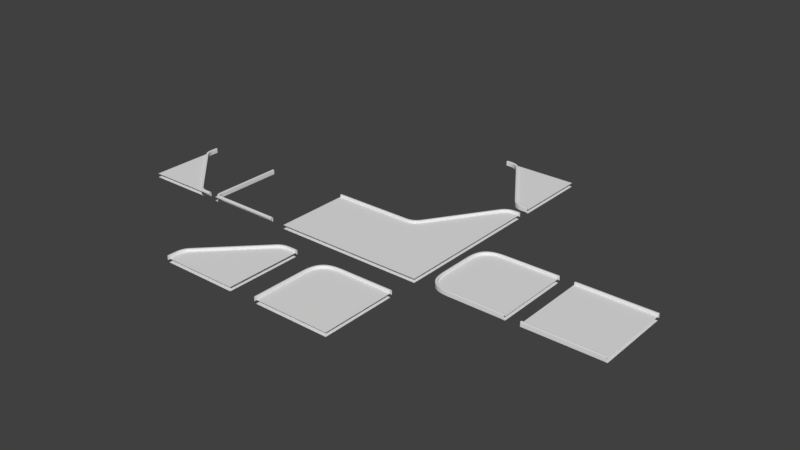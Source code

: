 # Source: Platforms.blend  (saved by Blender 2.78.0; exported with 4.5.12 LTS)
import bpy
from mathutils import Matrix  # noqa: F401  (used for matrix-valued properties, if any)

bpy.ops.wm.read_factory_settings(use_empty=True)
scene = bpy.context.scene
scene.name = 'Scene'

# ---- collections
col_collection_1 = bpy.data.collections.new('Collection 1'); scene.collection.children.link(col_collection_1)

# ---- materials (node trees are filled in below, after node groups)
mat_sides = bpy.data.materials.new('Sides')
mat_sides.alpha_threshold = 0.0
mat_sides.use_transparent_shadow = False
mat_sides.roughness = 0.5
mat_base = bpy.data.materials.new('Base')
mat_base.alpha_threshold = 0.0
mat_base.use_transparent_shadow = False
mat_base.roughness = 0.5

# ---- material node trees

# ---- world
world_world = bpy.data.worlds.new('World'); scene.world = world_world
world_world.color = (0.05088, 0.05088, 0.05088)
world_world.use_sun_shadow = False
world_world.sun_shadow_jitter_overblur = 0.0
world_world.cycles.sampling_method = 'MANUAL'

# ---- meshes
me_plane_069 = bpy.data.meshes.new('Plane.069')
me_plane_069.from_pydata([(-5.0, 9.537e-07, 5.0), (5.0, 9.537e-07, -5.0), (-5.25, -0.3, 5.0), (5.0, -0.3, -5.25), (-5.0, 0.25, 5.0), (-5.05, 0.3, 5.0), (-5.003, 0.2775, 5.0), (-5.022, 0.2971, 5.0), (5.0, 0.3, -5.05), (5.0, 0.25, -5.0), (5.0, 0.2971, -5.022), (5.0, 0.2775, -5.003), (-5.2, 0.3, 5.0), (-5.25, 0.25, 5.0), (-5.228, 0.2971, 5.0), (-5.247, 0.2775, 5.0), (5.0, 0.25, -5.25), (5.0, 0.3, -5.2), (5.0, 0.2775, -5.247), (5.0, 0.2971, -5.228), (4.187, 9.537e-07, -5.0), (2.28, 9.537e-07, -4.28), (3.986, 9.537e-07, -4.999), (3.779, 9.537e-07, -4.991), (3.56, 9.537e-07, -4.968), (3.329, 9.537e-07, -4.924), (3.096, 9.537e-07, -4.851), (2.88, 9.537e-07, -4.754), (2.693, 9.537e-07, -4.641), (2.537, 9.537e-07, -4.522), (2.403, 9.537e-07, -4.401), (2.119, -0.3, -4.528), (4.025, -0.3, -5.249), (2.242, -0.3, -4.649), (2.376, -0.3, -4.77), (2.532, -0.3, -4.89), (2.719, -0.3, -5.003), (2.935, -0.3, -5.1), (3.168, -0.3, -5.172), (3.398, -0.3, -5.217), (3.617, -0.3, -5.24), (3.824, -0.3, -5.248), (4.154, 0.3, -5.05), (2.247, 0.3, -4.33), (3.954, 0.3, -5.049), (3.746, 0.3, -5.041), (3.527, 0.3, -5.018), (3.297, 0.3, -4.974), (3.064, 0.3, -4.901), (2.847, 0.3, -4.804), (2.661, 0.3, -4.691), (2.505, 0.3, -4.572), (2.37, 0.3, -4.451), (4.172, 0.2971, -5.022), (2.265, 0.2971, -4.302), (3.972, 0.2971, -5.021), (3.764, 0.2971, -5.013), (3.545, 0.2971, -4.991), (3.314, 0.2971, -4.946), (3.082, 0.2971, -4.874), (2.865, 0.2971, -4.777), (2.679, 0.2971, -4.664), (2.523, 0.2971, -4.544), (2.388, 0.2971, -4.423), (4.185, 0.2775, -5.003), (2.278, 0.2775, -4.283), (3.984, 0.2775, -5.002), (3.777, 0.2775, -4.994), (3.558, 0.2775, -4.971), (3.327, 0.2775, -4.927), (3.094, 0.2775, -4.854), (2.878, 0.2775, -4.757), (2.692, 0.2775, -4.644), (2.535, 0.2775, -4.525), (2.401, 0.2775, -4.404), (2.28, 0.25, -4.28), (4.187, 0.25, -5.0), (2.403, 0.25, -4.401), (2.537, 0.25, -4.522), (2.693, 0.25, -4.641), (2.88, 0.25, -4.754), (3.096, 0.25, -4.851), (3.329, 0.25, -4.924), (3.56, 0.25, -4.968), (3.779, 0.25, -4.991), (3.986, 0.25, -4.999), (4.025, 0.25, -5.249), (2.119, 0.25, -4.528), (3.824, 0.25, -5.248), (3.617, 0.25, -5.24), (3.398, 0.25, -5.217), (3.167, 0.25, -5.172), (2.935, 0.25, -5.1), (2.719, 0.25, -5.003), (2.532, 0.25, -4.89), (2.376, 0.25, -4.77), (2.242, 0.25, -4.649), (4.027, 0.2775, -5.246), (2.12, 0.2775, -4.525), (3.826, 0.2775, -5.245), (3.619, 0.2775, -5.237), (3.4, 0.2775, -5.214), (3.169, 0.2775, -5.169), (2.937, 0.2775, -5.097), (2.72, 0.2775, -5.0), (2.534, 0.2775, -4.887), (2.378, 0.2775, -4.767), (2.243, 0.2775, -4.646), (4.04, 0.2971, -5.227), (2.133, 0.2971, -4.506), (3.839, 0.2971, -5.226), (3.631, 0.2971, -5.217), (3.413, 0.2971, -5.195), (3.182, 0.2971, -5.15), (2.949, 0.2971, -5.078), (2.733, 0.2971, -4.98), (2.547, 0.2971, -4.867), (2.391, 0.2971, -4.748), (2.256, 0.2971, -4.627), (2.151, 0.3, -4.478), (4.057, 0.3, -5.199), (2.274, 0.3, -4.599), (2.408, 0.3, -4.72), (2.565, 0.3, -4.84), (2.751, 0.3, -4.953), (2.967, 0.3, -5.05), (3.2, 0.3, -5.122), (3.431, 0.3, -5.167), (3.649, 0.3, -5.19), (3.857, 0.3, -5.198), (-4.28, 9.537e-07, 2.28), (-5.0, 9.537e-07, 4.187), (-4.401, 1.192e-06, 2.403), (-4.522, 1.192e-06, 2.537), (-4.641, 1.192e-06, 2.693), (-4.754, 1.192e-06, 2.88), (-4.852, 1.192e-06, 3.096), (-4.924, 1.192e-06, 3.329), (-4.968, 1.192e-06, 3.56), (-4.991, 1.192e-06, 3.779), (-4.999, 1.192e-06, 3.986), (-5.249, -0.3, 4.025), (-4.528, -0.3, 2.119), (-5.248, -0.3, 3.824), (-5.24, -0.3, 3.617), (-5.217, -0.3, 3.398), (-5.172, -0.3, 3.167), (-5.1, -0.3, 2.935), (-5.002, -0.3, 2.718), (-4.89, -0.3, 2.532), (-4.77, -0.3, 2.376), (-4.649, -0.3, 2.242), (-4.33, 0.3, 2.247), (-5.05, 0.3, 4.154), (-4.451, 0.3, 2.37), (-4.572, 0.3, 2.505), (-4.691, 0.3, 2.661), (-4.804, 0.3, 2.847), (-4.901, 0.3, 3.064), (-4.974, 0.3, 3.297), (-5.018, 0.3, 3.527), (-5.041, 0.3, 3.746), (-5.049, 0.3, 3.954), (-4.302, 0.2971, 2.265), (-5.022, 0.2971, 4.172), (-4.423, 0.2971, 2.388), (-4.544, 0.2971, 2.523), (-4.664, 0.2971, 2.679), (-4.777, 0.2971, 2.865), (-4.874, 0.2971, 3.082), (-4.946, 0.2971, 3.314), (-4.991, 0.2971, 3.545), (-5.013, 0.2971, 3.764), (-5.021, 0.2971, 3.972), (-4.283, 0.2775, 2.278), (-5.003, 0.2775, 4.185), (-4.404, 0.2775, 2.401), (-4.525, 0.2775, 2.535), (-4.644, 0.2775, 2.692), (-4.757, 0.2775, 2.878), (-4.854, 0.2775, 3.094), (-4.927, 0.2775, 3.327), (-4.971, 0.2775, 3.558), (-4.994, 0.2775, 3.777), (-5.002, 0.2775, 3.984), (-4.28, 0.25, 2.28), (-5.0, 0.25, 4.187), (-4.401, 0.25, 2.403), (-4.522, 0.25, 2.537), (-4.641, 0.25, 2.693), (-4.754, 0.25, 2.88), (-4.851, 0.25, 3.096), (-4.924, 0.25, 3.329), (-4.968, 0.25, 3.56), (-4.991, 0.25, 3.779), (-4.999, 0.25, 3.986), (-4.528, 0.25, 2.119), (-5.249, 0.25, 4.025), (-4.649, 0.25, 2.242), (-4.77, 0.25, 2.376), (-4.89, 0.25, 2.532), (-5.003, 0.25, 2.719), (-5.1, 0.25, 2.935), (-5.172, 0.25, 3.167), (-5.217, 0.25, 3.398), (-5.24, 0.25, 3.617), (-5.248, 0.25, 3.824), (-4.525, 0.2775, 2.12), (-5.246, 0.2775, 4.027), (-4.646, 0.2775, 2.243), (-4.767, 0.2775, 2.378), (-4.887, 0.2775, 2.534), (-5.0, 0.2775, 2.72), (-5.097, 0.2775, 2.937), (-5.169, 0.2775, 3.169), (-5.214, 0.2775, 3.4), (-5.237, 0.2775, 3.619), (-5.245, 0.2775, 3.826), (-4.506, 0.2971, 2.133), (-5.227, 0.2971, 4.04), (-4.627, 0.2971, 2.256), (-4.748, 0.2971, 2.391), (-4.867, 0.2971, 2.547), (-4.98, 0.2971, 2.733), (-5.078, 0.2971, 2.949), (-5.15, 0.2971, 3.182), (-5.195, 0.2971, 3.413), (-5.217, 0.2971, 3.631), (-5.226, 0.2971, 3.839), (-5.199, 0.3, 4.057), (-4.478, 0.3, 2.151), (-5.198, 0.3, 3.857), (-5.19, 0.3, 3.649), (-5.167, 0.3, 3.431), (-5.122, 0.3, 3.2), (-5.05, 0.3, 2.967), (-4.953, 0.3, 2.751), (-4.84, 0.3, 2.565), (-4.72, 0.3, 2.408), (-4.599, 0.3, 2.274), (5.0, 9.537e-07, 5.0), (-5.0, -0.5, 5.0), (5.0, -0.5, -5.0), (4.187, -0.5, -5.0), (2.28, -0.5, -4.28), (3.986, -0.5, -4.999), (3.779, -0.5, -4.991), (3.56, -0.5, -4.968), (3.329, -0.5, -4.924), (3.096, -0.5, -4.851), (2.88, -0.5, -4.754), (2.693, -0.5, -4.641), (2.537, -0.5, -4.522), (2.403, -0.5, -4.401), (-4.28, -0.5, 2.28), (-5.0, -0.5, 4.187), (-4.401, -0.5, 2.403), (-4.522, -0.5, 2.537), (-4.641, -0.5, 2.693), (-4.754, -0.5, 2.88), (-4.852, -0.5, 3.096), (-4.924, -0.5, 3.329), (-4.968, -0.5, 3.56), (-4.991, -0.5, 3.779), (-4.999, -0.5, 3.986), (5.0, -0.5, 5.0)], [], [(31, 142, 196, 87), (130, 21, 75, 185), (164, 7, 6, 175), (153, 229, 12, 5), (175, 6, 4, 186), (197, 13, 15, 208), (208, 15, 14, 219), (219, 14, 12, 229), (230, 119, 109, 218), (109, 98, 207, 218), (98, 87, 196, 207), (16, 86, 97, 18), (185, 75, 65, 174), (152, 43, 119, 230), (163, 54, 43, 152), (32, 86, 16, 3), (11, 64, 76, 9), (2, 13, 197, 141), (10, 53, 64, 11), (8, 42, 53, 10), (174, 65, 54, 163), (0, 131, 186, 4), (19, 108, 120, 17), (18, 97, 108, 19), (153, 5, 7, 164), (8, 17, 120, 42), (109, 119, 121, 118), (118, 121, 122, 117), (117, 122, 123, 116), (116, 123, 124, 115), (115, 124, 125, 114), (114, 125, 126, 113), (113, 126, 127, 112), (112, 127, 128, 111), (111, 128, 129, 110), (110, 129, 120, 108), (98, 109, 118, 107), (107, 118, 117, 106), (106, 117, 116, 105), (105, 116, 115, 104), (104, 115, 114, 103), (103, 114, 113, 102), (102, 113, 112, 101), (101, 112, 111, 100), (100, 111, 110, 99), (99, 110, 108, 97), (87, 98, 107, 96), (96, 107, 106, 95), (95, 106, 105, 94), (94, 105, 104, 93), (93, 104, 103, 92), (92, 103, 102, 91), (91, 102, 101, 90), (90, 101, 100, 89), (89, 100, 99, 88), (88, 99, 97, 86), (65, 75, 77, 74), (74, 77, 78, 73), (73, 78, 79, 72), (72, 79, 80, 71), (71, 80, 81, 70), (70, 81, 82, 69), (69, 82, 83, 68), (68, 83, 84, 67), (67, 84, 85, 66), (66, 85, 76, 64), (54, 65, 74, 63), (63, 74, 73, 62), (62, 73, 72, 61), (61, 72, 71, 60), (60, 71, 70, 59), (59, 70, 69, 58), (58, 69, 68, 57), (57, 68, 67, 56), (56, 67, 66, 55), (55, 66, 64, 53), (43, 54, 63, 52), (52, 63, 62, 51), (51, 62, 61, 50), (50, 61, 60, 49), (49, 60, 59, 48), (48, 59, 58, 47), (47, 58, 57, 46), (46, 57, 56, 45), (45, 56, 55, 44), (44, 55, 53, 42), (119, 43, 52, 121), (121, 52, 51, 122), (122, 51, 50, 123), (123, 50, 49, 124), (124, 49, 48, 125), (125, 48, 47, 126), (126, 47, 46, 127), (127, 46, 45, 128), (128, 45, 44, 129), (129, 44, 42, 120), (20, 76, 85, 22), (22, 85, 84, 23), (23, 84, 83, 24), (24, 83, 82, 25), (25, 82, 81, 26), (26, 81, 80, 27), (27, 80, 79, 28), (28, 79, 78, 29), (29, 78, 77, 30), (30, 77, 75, 21), (86, 32, 41, 88), (88, 41, 40, 89), (89, 40, 39, 90), (90, 39, 38, 91), (91, 38, 37, 92), (92, 37, 36, 93), (93, 36, 35, 94), (94, 35, 34, 95), (95, 34, 33, 96), (96, 33, 31, 87), (130, 185, 187, 132), (132, 187, 188, 133), (133, 188, 189, 134), (134, 189, 190, 135), (135, 190, 191, 136), (136, 191, 192, 137), (137, 192, 193, 138), (138, 193, 194, 139), (139, 194, 195, 140), (140, 195, 186, 131), (219, 229, 231, 228), (228, 231, 232, 227), (227, 232, 233, 226), (226, 233, 234, 225), (225, 234, 235, 224), (224, 235, 236, 223), (223, 236, 237, 222), (222, 237, 238, 221), (221, 238, 239, 220), (220, 239, 230, 218), (208, 219, 228, 217), (217, 228, 227, 216), (216, 227, 226, 215), (215, 226, 225, 214), (214, 225, 224, 213), (213, 224, 223, 212), (212, 223, 222, 211), (211, 222, 221, 210), (210, 221, 220, 209), (209, 220, 218, 207), (197, 208, 217, 206), (206, 217, 216, 205), (205, 216, 215, 204), (204, 215, 214, 203), (203, 214, 213, 202), (202, 213, 212, 201), (201, 212, 211, 200), (200, 211, 210, 199), (199, 210, 209, 198), (198, 209, 207, 196), (175, 186, 195, 184), (184, 195, 194, 183), (183, 194, 193, 182), (182, 193, 192, 181), (181, 192, 191, 180), (180, 191, 190, 179), (179, 190, 189, 178), (178, 189, 188, 177), (177, 188, 187, 176), (176, 187, 185, 174), (164, 175, 184, 173), (173, 184, 183, 172), (172, 183, 182, 171), (171, 182, 181, 170), (170, 181, 180, 169), (169, 180, 179, 168), (168, 179, 178, 167), (167, 178, 177, 166), (166, 177, 176, 165), (165, 176, 174, 163), (153, 164, 173, 162), (162, 173, 172, 161), (161, 172, 171, 160), (160, 171, 170, 159), (159, 170, 169, 158), (158, 169, 168, 157), (157, 168, 167, 156), (156, 167, 166, 155), (155, 166, 165, 154), (154, 165, 163, 152), (196, 142, 151, 198), (198, 151, 150, 199), (199, 150, 149, 200), (200, 149, 148, 201), (201, 148, 147, 202), (202, 147, 146, 203), (203, 146, 145, 204), (204, 145, 144, 205), (205, 144, 143, 206), (206, 143, 141, 197), (229, 153, 162, 231), (231, 162, 161, 232), (232, 161, 160, 233), (233, 160, 159, 234), (234, 159, 158, 235), (235, 158, 157, 236), (236, 157, 156, 237), (237, 156, 155, 238), (238, 155, 154, 239), (239, 154, 152, 230), (20, 1, 9, 76), (22, 23, 24, 25, 26, 27, 28, 29, 30, 21, 130, 132, 133, 134, 135, 136, 137, 138, 139, 140, 131, 0, 240, 1, 20), (245, 243, 242, 265, 241, 255, 264, 263, 262, 261, 260, 259, 258, 257, 256, 254, 244, 253, 252, 251, 250, 249, 248, 247, 246)])
me_plane_069.polygons.foreach_set('use_smooth', [True] * 209)
me_plane_069.polygons.foreach_set('material_index', [0, 0, 0, 0, 0, 0, 0, 0, 0, 0, 0, 0, 0, 0, 0, 0, 0, 0, 0, 0, 0, 0, 0, 0, 0, 0, 0, 0, 0, 0, 0, 0, 0, 0, 0, 0, 0, 0, 0, 0, 0, 0, 0, 0, 0, 0, 0, 0, 0, 0, 0, 0, 0, 0, 0, 0, 0, 0, 0, 0, 0, 0, 0, 0, 0, 0, 0, 0, 0, 0, 0, 0, 0, 0, 0, 0, 0, 0, 0, 0, 0, 0, 0, 0, 0, 0, 0, 0, 0, 0, 0, 0, 0, 0, 0, 0, 0, 0, 0, 0, 0, 0, 0, 0, 0, 0, 0, 0, 0, 0, 0, 0, 0, 0, 0, 0, 0, 0, 0, 0, 0, 0, 0, 0, 0, 0, 0, 0, 0, 0, 0, 0, 0, 0, 0, 0, 0, 0, 0, 0, 0, 0, 0, 0, 0, 0, 0, 0, 0, 0, 0, 0, 0, 0, 0, 0, 0, 0, 0, 0, 0, 0, 0, 0, 0, 0, 0, 0, 0, 0, 0, 0, 0, 0, 0, 0, 0, 0, 0, 0, 0, 0, 0, 0, 0, 0, 0, 0, 0, 0, 0, 0, 0, 0, 0, 0, 0, 0, 0, 0, 0, 0, 0, 0, 0, 0, 0, 1, 1])
me_plane_069.materials.append(mat_sides)
me_plane_069.materials.append(mat_base)
me_plane_069.use_remesh_preserve_volume = False
me_plane_069.use_remesh_preserve_attributes = False
me_plane_069.use_mirror_vertex_groups = False
me_plane_069.update()
me_plane_068 = bpy.data.meshes.new('Plane.068')
me_plane_068.from_pydata([(5.0, 7.451e-09, -5.0), (-5.0, 7.451e-09, -5.0), (5.0, 7.451e-09, 5.0), (5.0, -0.3, 5.25), (-5.0, -0.3, -4.75), (-5.0, 0.3, -4.8), (-5.0, 0.25, -4.75), (-5.0, 0.2971, -4.773), (-5.0, 0.2775, -4.753), (5.0, 0.25, 5.25), (5.0, 0.3, 5.2), (5.0, 0.2775, 5.247), (5.0, 0.2971, 5.227), (5.0, 0.3, 5.05), (5.0, 0.25, 5.0), (5.0, 0.2971, 5.022), (5.0, 0.2775, 5.003), (-5.0, 0.25, -5.0), (-5.0, 0.3, -4.95), (-5.0, 0.2775, -4.997), (-5.0, 0.2971, -4.978), (4.635, 7.451e-09, 5.0), (2.612, 2.459e-07, 3.918), (4.415, 7.451e-09, 4.998), (4.188, 7.451e-09, 4.986), (3.95, 7.451e-09, 4.952), (3.701, 7.451e-09, 4.885), (3.453, 7.451e-09, 4.777), (3.225, 7.451e-09, 4.63), (3.031, 7.451e-09, 4.461), (2.871, 7.451e-09, 4.282), (2.735, 7.451e-09, 4.1), (-2.612, -2.31e-07, -3.918), (-4.635, 7.451e-09, -5.0), (-2.735, 7.451e-09, -4.1), (-2.871, 7.451e-09, -4.282), (-3.031, 7.451e-09, -4.461), (-3.225, 7.451e-09, -4.63), (-3.453, 7.451e-09, -4.777), (-3.701, 7.451e-09, -4.885), (-3.95, 7.451e-09, -4.952), (-4.188, 7.451e-09, -4.986), (-4.415, 7.451e-09, -4.998), (2.449, -0.3, 4.168), (4.472, -0.3, 5.25), (2.573, -0.3, 4.35), (2.709, -0.3, 4.532), (2.869, -0.3, 4.711), (3.063, -0.3, 4.88), (3.291, -0.3, 5.027), (3.539, -0.3, 5.135), (3.788, -0.3, 5.202), (4.026, -0.3, 5.236), (4.253, -0.3, 5.248), (-4.797, -0.3, -4.75), (-2.774, -0.3, -3.668), (-4.577, -0.3, -4.748), (-4.35, -0.3, -4.736), (-4.112, -0.3, -4.702), (-3.864, -0.3, -4.635), (-3.615, -0.3, -4.527), (-3.387, -0.3, -4.38), (-3.193, -0.3, -4.211), (-3.033, -0.3, -4.032), (-2.898, -0.3, -3.85), (4.472, 0.25, 5.25), (2.449, 0.25, 4.168), (4.253, 0.25, 5.248), (4.026, 0.25, 5.236), (3.788, 0.25, 5.202), (3.539, 0.25, 5.135), (3.291, 0.25, 5.027), (3.063, 0.25, 4.88), (2.869, 0.25, 4.711), (2.709, 0.25, 4.532), (2.573, 0.25, 4.35), (-2.774, 0.25, -3.668), (-4.797, 0.25, -4.75), (-2.898, 0.25, -3.85), (-3.033, 0.25, -4.032), (-3.193, 0.25, -4.211), (-3.387, 0.25, -4.38), (-3.615, 0.25, -4.527), (-3.864, 0.25, -4.635), (-4.112, 0.25, -4.702), (-4.35, 0.25, -4.736), (-4.577, 0.25, -4.748), (-2.772, 0.2775, -3.671), (-4.795, 0.2775, -4.753), (-2.896, 0.2775, -3.853), (-3.032, 0.2775, -4.035), (-3.192, 0.2775, -4.214), (-3.385, 0.2775, -4.383), (-3.613, 0.2775, -4.53), (-3.862, 0.2775, -4.638), (-4.111, 0.2775, -4.705), (-4.348, 0.2775, -4.739), (-4.575, 0.2775, -4.751), (4.474, 0.2775, 5.247), (2.451, 0.2775, 4.165), (4.254, 0.2775, 5.245), (4.028, 0.2775, 5.233), (3.79, 0.2775, 5.199), (3.541, 0.2775, 5.132), (3.293, 0.2775, 5.024), (3.064, 0.2775, 4.877), (2.871, 0.2775, 4.708), (2.711, 0.2775, 4.529), (2.575, 0.2775, 4.347), (-2.76, 0.2971, -3.69), (-4.783, 0.2971, -4.773), (-2.883, 0.2971, -3.872), (-3.019, 0.2971, -4.054), (-3.179, 0.2971, -4.233), (-3.373, 0.2971, -4.403), (-3.601, 0.2971, -4.549), (-3.849, 0.2971, -4.658), (-4.098, 0.2971, -4.725), (-4.336, 0.2971, -4.759), (-4.563, 0.2971, -4.771), (4.487, 0.2971, 5.227), (2.464, 0.2971, 4.145), (4.267, 0.2971, 5.226), (4.04, 0.2971, 5.214), (3.802, 0.2971, 5.18), (3.554, 0.2971, 5.113), (3.305, 0.2971, 5.004), (3.077, 0.2971, 4.858), (2.883, 0.2971, 4.688), (2.723, 0.2971, 4.509), (2.587, 0.2971, 4.327), (-2.742, 0.3, -3.718), (-4.765, 0.3, -4.8), (-2.865, 0.3, -3.9), (-3.001, 0.3, -4.082), (-3.161, 0.3, -4.261), (-3.355, 0.3, -4.43), (-3.583, 0.3, -4.577), (-3.831, 0.3, -4.685), (-4.08, 0.3, -4.752), (-4.318, 0.3, -4.786), (-4.545, 0.3, -4.798), (4.505, 0.3, 5.2), (2.482, 0.3, 4.118), (4.285, 0.3, 5.198), (4.058, 0.3, 5.186), (3.82, 0.3, 5.152), (3.571, 0.3, 5.085), (3.323, 0.3, 4.977), (3.095, 0.3, 4.83), (2.901, 0.3, 4.661), (2.741, 0.3, 4.482), (2.605, 0.3, 4.3), (2.579, 0.3, 3.968), (4.602, 0.3, 5.05), (2.703, 0.3, 4.15), (2.839, 0.3, 4.332), (2.999, 0.3, 4.511), (3.192, 0.3, 4.68), (3.421, 0.3, 4.827), (3.669, 0.3, 4.935), (3.918, 0.3, 5.002), (4.156, 0.3, 5.036), (4.382, 0.3, 5.048), (-4.667, 0.3, -4.95), (-2.644, 0.3, -3.868), (-4.447, 0.3, -4.948), (-4.22, 0.3, -4.936), (-3.983, 0.3, -4.902), (-3.734, 0.3, -4.835), (-3.485, 0.3, -4.727), (-3.257, 0.3, -4.58), (-3.064, 0.3, -4.411), (-2.904, 0.3, -4.232), (-2.768, 0.3, -4.05), (-2.626, 0.2971, -3.895), (-4.649, 0.2971, -4.978), (-2.75, 0.2971, -4.077), (-2.886, 0.2971, -4.259), (-3.046, 0.2971, -4.438), (-3.239, 0.2971, -4.608), (-3.468, 0.2971, -4.754), (-3.716, 0.2971, -4.863), (-3.965, 0.2971, -4.93), (-4.203, 0.2971, -4.964), (-4.43, 0.2971, -4.976), (4.62, 0.2971, 5.022), (2.597, 0.2971, 3.94), (4.4, 0.2971, 5.021), (4.173, 0.2971, 5.009), (3.936, 0.2971, 4.975), (3.687, 0.2971, 4.908), (3.438, 0.2971, 4.799), (3.21, 0.2971, 4.653), (3.016, 0.2971, 4.483), (2.856, 0.2971, 4.304), (2.721, 0.2971, 4.122), (-2.614, 0.2775, -3.915), (-4.637, 0.2775, -4.997), (-2.737, 0.2775, -4.097), (-2.873, 0.2775, -4.279), (-3.033, 0.2775, -4.458), (-3.227, 0.2775, -4.627), (-3.455, 0.2775, -4.774), (-3.703, 0.2775, -4.882), (-3.952, 0.2775, -4.949), (-4.19, 0.2775, -4.983), (-4.417, 0.2775, -4.995), (4.633, 0.2775, 5.003), (2.61, 0.2775, 3.921), (4.413, 0.2775, 5.001), (4.186, 0.2775, 4.989), (3.948, 0.2775, 4.955), (3.699, 0.2775, 4.888), (3.451, 0.2775, 4.78), (3.223, 0.2775, 4.633), (3.029, 0.2775, 4.464), (2.869, 0.2775, 4.285), (2.733, 0.2775, 4.103), (-4.635, 0.25, -5.0), (-2.612, 0.25, -3.918), (-4.415, 0.25, -4.998), (-4.188, 0.25, -4.986), (-3.95, 0.25, -4.952), (-3.701, 0.25, -4.885), (-3.453, 0.25, -4.777), (-3.225, 0.25, -4.63), (-3.031, 0.25, -4.461), (-2.871, 0.25, -4.282), (-2.735, 0.25, -4.1), (2.612, 0.25, 3.918), (4.635, 0.25, 5.0), (2.735, 0.25, 4.1), (2.871, 0.25, 4.282), (3.031, 0.25, 4.461), (3.225, 0.25, 4.63), (3.453, 0.25, 4.777), (3.701, 0.25, 4.885), (3.95, 0.25, 4.952), (4.188, 0.25, 4.986), (4.415, 0.25, 4.998), (5.0, -0.5, -5.0), (5.0, -0.5, 5.0), (4.635, -0.5, 5.0), (2.612, -0.5, 3.918), (4.415, -0.5, 4.998), (4.188, -0.5, 4.986), (3.95, -0.5, 4.952), (3.701, -0.5, 4.885), (3.453, -0.5, 4.777), (3.225, -0.5, 4.63), (3.031, -0.5, 4.461), (2.871, -0.5, 4.282), (2.735, -0.5, 4.1), (-2.612, -0.5, -3.918), (-4.635, -0.5, -5.0), (-2.735, -0.5, -4.1), (-2.871, -0.5, -4.282), (-3.031, -0.5, -4.461), (-3.225, -0.5, -4.63), (-3.453, -0.5, -4.777), (-3.701, -0.5, -4.885), (-3.95, -0.5, -4.952), (-4.188, -0.5, -4.986), (-4.415, -0.5, -4.998)], [], [(1, 17, 219, 33), (32, 220, 230, 22), (55, 43, 66, 76), (88, 110, 7, 8), (121, 109, 87, 99), (143, 131, 109, 121), (176, 198, 19, 20), (209, 197, 175, 187), (230, 220, 197, 209), (13, 15, 186, 154), (131, 143, 153, 165), (198, 219, 17, 19), (187, 175, 165, 153), (18, 5, 132, 164), (110, 132, 5, 7), (99, 87, 76, 66), (9, 11, 98, 65), (65, 44, 3, 9), (21, 231, 14, 2), (6, 4, 54, 77), (77, 88, 8, 6), (11, 12, 120, 98), (12, 10, 142, 120), (154, 142, 10, 13), (164, 176, 20, 18), (15, 16, 208, 186), (16, 14, 231, 208), (0, 21, 2), (21, 0, 23), (23, 0, 24), (24, 0, 25), (25, 0, 26), (26, 0, 27), (27, 0, 28), (28, 0, 29), (29, 0, 30), (30, 0, 31), (31, 0, 22), (32, 0, 34), (34, 0, 35), (35, 0, 36), (36, 0, 37), (37, 0, 38), (38, 0, 39), (39, 0, 40), (40, 0, 41), (41, 0, 42), (42, 0, 33), (165, 174, 133, 131), (174, 173, 134, 133), (173, 172, 135, 134), (172, 171, 136, 135), (171, 170, 137, 136), (170, 169, 138, 137), (169, 168, 139, 138), (168, 167, 140, 139), (167, 166, 141, 140), (166, 164, 132, 141), (154, 163, 144, 142), (163, 162, 145, 144), (162, 161, 146, 145), (161, 160, 147, 146), (160, 159, 148, 147), (159, 158, 149, 148), (158, 157, 150, 149), (157, 156, 151, 150), (156, 155, 152, 151), (155, 153, 143, 152), (209, 218, 232, 230), (218, 217, 233, 232), (217, 216, 234, 233), (216, 215, 235, 234), (215, 214, 236, 235), (214, 213, 237, 236), (213, 212, 238, 237), (212, 211, 239, 238), (211, 210, 240, 239), (210, 208, 231, 240), (198, 207, 221, 219), (207, 206, 222, 221), (206, 205, 223, 222), (205, 204, 224, 223), (204, 203, 225, 224), (203, 202, 226, 225), (202, 201, 227, 226), (201, 200, 228, 227), (200, 199, 229, 228), (199, 197, 220, 229), (187, 196, 218, 209), (196, 195, 217, 218), (195, 194, 216, 217), (194, 193, 215, 216), (193, 192, 214, 215), (192, 191, 213, 214), (191, 190, 212, 213), (190, 189, 211, 212), (189, 188, 210, 211), (188, 186, 208, 210), (176, 185, 207, 198), (185, 184, 206, 207), (184, 183, 205, 206), (183, 182, 204, 205), (182, 181, 203, 204), (181, 180, 202, 203), (180, 179, 201, 202), (179, 178, 200, 201), (178, 177, 199, 200), (177, 175, 197, 199), (153, 155, 196, 187), (155, 156, 195, 196), (156, 157, 194, 195), (157, 158, 193, 194), (158, 159, 192, 193), (159, 160, 191, 192), (160, 161, 190, 191), (161, 162, 189, 190), (162, 163, 188, 189), (163, 154, 186, 188), (164, 166, 185, 176), (166, 167, 184, 185), (167, 168, 183, 184), (168, 169, 182, 183), (169, 170, 181, 182), (170, 171, 180, 181), (171, 172, 179, 180), (172, 173, 178, 179), (173, 174, 177, 178), (174, 165, 175, 177), (121, 130, 152, 143), (130, 129, 151, 152), (129, 128, 150, 151), (128, 127, 149, 150), (127, 126, 148, 149), (126, 125, 147, 148), (125, 124, 146, 147), (124, 123, 145, 146), (123, 122, 144, 145), (122, 120, 142, 144), (110, 119, 141, 132), (119, 118, 140, 141), (118, 117, 139, 140), (117, 116, 138, 139), (116, 115, 137, 138), (115, 114, 136, 137), (114, 113, 135, 136), (113, 112, 134, 135), (112, 111, 133, 134), (111, 109, 131, 133), (99, 108, 130, 121), (108, 107, 129, 130), (107, 106, 128, 129), (106, 105, 127, 128), (105, 104, 126, 127), (104, 103, 125, 126), (103, 102, 124, 125), (102, 101, 123, 124), (101, 100, 122, 123), (100, 98, 120, 122), (88, 97, 119, 110), (97, 96, 118, 119), (96, 95, 117, 118), (95, 94, 116, 117), (94, 93, 115, 116), (93, 92, 114, 115), (92, 91, 113, 114), (91, 90, 112, 113), (90, 89, 111, 112), (89, 87, 109, 111), (66, 75, 108, 99), (75, 74, 107, 108), (74, 73, 106, 107), (73, 72, 105, 106), (72, 71, 104, 105), (71, 70, 103, 104), (70, 69, 102, 103), (69, 68, 101, 102), (68, 67, 100, 101), (67, 65, 98, 100), (77, 86, 97, 88), (86, 85, 96, 97), (85, 84, 95, 96), (84, 83, 94, 95), (83, 82, 93, 94), (82, 81, 92, 93), (81, 80, 91, 92), (80, 79, 90, 91), (79, 78, 89, 90), (78, 76, 87, 89), (76, 78, 64, 55), (78, 79, 63, 64), (79, 80, 62, 63), (80, 81, 61, 62), (81, 82, 60, 61), (82, 83, 59, 60), (83, 84, 58, 59), (84, 85, 57, 58), (85, 86, 56, 57), (86, 77, 54, 56), (65, 67, 53, 44), (67, 68, 52, 53), (68, 69, 51, 52), (69, 70, 50, 51), (70, 71, 49, 50), (71, 72, 48, 49), (72, 73, 47, 48), (73, 74, 46, 47), (74, 75, 45, 46), (75, 66, 43, 45), (32, 34, 229, 220), (34, 35, 228, 229), (35, 36, 227, 228), (36, 37, 226, 227), (37, 38, 225, 226), (38, 39, 224, 225), (39, 40, 223, 224), (40, 41, 222, 223), (41, 42, 221, 222), (42, 33, 219, 221), (21, 23, 240, 231), (23, 24, 239, 240), (24, 25, 238, 239), (25, 26, 237, 238), (26, 27, 236, 237), (27, 28, 235, 236), (28, 29, 234, 235), (29, 30, 233, 234), (30, 31, 232, 233), (31, 22, 230, 232), (32, 22, 0), (241, 242, 243), (243, 245, 241), (245, 246, 241), (246, 247, 241), (247, 248, 241), (248, 249, 241), (249, 250, 241), (250, 251, 241), (251, 252, 241), (252, 253, 241), (253, 244, 241), (254, 256, 241), (256, 257, 241), (257, 258, 241), (258, 259, 241), (259, 260, 241), (260, 261, 241), (261, 262, 241), (262, 263, 241), (263, 264, 241), (264, 255, 241), (254, 241, 244)])
me_plane_068.polygons.foreach_set('use_smooth', [True] * 251)
me_plane_068.polygons.foreach_set('material_index', [0, 0, 0, 0, 0, 0, 0, 0, 0, 0, 0, 0, 0, 0, 0, 0, 0, 0, 0, 0, 0, 0, 0, 0, 0, 0, 0, 1, 1, 1, 1, 1, 1, 1, 1, 1, 1, 1, 1, 1, 1, 1, 1, 1, 1, 1, 1, 1, 0, 0, 0, 0, 0, 0, 0, 0, 0, 0, 0, 0, 0, 0, 0, 0, 0, 0, 0, 0, 0, 0, 0, 0, 0, 0, 0, 0, 0, 0, 0, 0, 0, 0, 0, 0, 0, 0, 0, 0, 0, 0, 0, 0, 0, 0, 0, 0, 0, 0, 0, 0, 0, 0, 0, 0, 0, 0, 0, 0, 0, 0, 0, 0, 0, 0, 0, 0, 0, 0, 0, 0, 0, 0, 0, 0, 0, 0, 0, 0, 0, 0, 0, 0, 0, 0, 0, 0, 0, 0, 0, 0, 0, 0, 0, 0, 0, 0, 0, 0, 0, 0, 0, 0, 0, 0, 0, 0, 0, 0, 0, 0, 0, 0, 0, 0, 0, 0, 0, 0, 0, 0, 0, 0, 0, 0, 0, 0, 0, 0, 0, 0, 0, 0, 0, 0, 0, 0, 0, 0, 0, 0, 0, 0, 0, 0, 0, 0, 0, 0, 0, 0, 0, 0, 0, 0, 0, 0, 0, 0, 0, 0, 0, 0, 0, 0, 0, 0, 0, 0, 0, 0, 0, 0, 0, 0, 0, 0, 0, 0, 1, 1, 1, 1, 1, 1, 1, 1, 1, 1, 1, 1, 1, 1, 1, 1, 1, 1, 1, 1, 1, 1, 1])
_k = set([(0, 32), (1, 33), (22, 32), (32, 220), (33, 219), (241, 254), (244, 254)])
me_plane_068.attributes.new('sharp_edge', 'BOOLEAN', 'EDGE').data.foreach_set('value', [ (min(e.vertices), max(e.vertices)) in _k for e in me_plane_068.edges])
me_plane_068.materials.append(mat_sides)
me_plane_068.materials.append(mat_base)
me_plane_068.use_remesh_preserve_volume = False
me_plane_068.use_remesh_preserve_attributes = False
me_plane_068.use_mirror_vertex_groups = False
me_plane_068.update()
me_plane_067 = bpy.data.meshes.new('Plane.067')
me_plane_067.from_pydata([(-5.0, 9.611e-07, -5.0), (-4.75, -0.3, -5.0), (-4.8, 0.3, -5.0), (-4.75, 0.25, -5.0), (-4.772, 0.2971, -5.0), (-4.753, 0.2775, -5.0), (-5.0, 0.25, -5.0), (-4.95, 0.3, -5.0), (-4.997, 0.2775, -5.0), (-4.977, 0.2971, -5.0), (5.0, 9.611e-07, 5.0), (5.0, -0.3, 4.75), (5.0, 0.25, 4.75), (5.0, 0.3, 4.8), (5.0, 0.2775, 4.753), (5.0, 0.2971, 4.773), (5.0, 0.3, 4.95), (5.0, 0.25, 5.0), (5.0, 0.2971, 4.977), (5.0, 0.2775, 4.997), (4.104, 9.611e-07, 5.0), (2.795, 9.611e-07, 4.459), (3.975, 9.611e-07, 4.999), (3.84, 9.611e-07, 4.993), (3.696, 9.611e-07, 4.976), (3.542, 9.611e-07, 4.943), (3.384, 9.611e-07, 4.888), (3.234, 9.611e-07, 4.815), (3.101, 9.611e-07, 4.731), (2.987, 9.611e-07, 4.641), (2.888, 9.611e-07, 4.55), (2.795, 0.25, 4.459), (4.104, 0.25, 5.0), (2.888, 0.25, 4.55), (2.987, 0.25, 4.641), (3.101, 0.25, 4.731), (3.234, 0.25, 4.815), (3.384, 0.25, 4.888), (3.542, 0.25, 4.943), (3.696, 0.25, 4.976), (3.84, 0.25, 4.993), (3.975, 0.25, 4.999), (4.267, 0.25, 4.75), (2.957, 0.25, 4.209), (4.137, 0.25, 4.749), (4.002, 0.25, 4.743), (3.858, 0.25, 4.726), (3.704, 0.25, 4.693), (3.546, 0.25, 4.638), (3.396, 0.25, 4.565), (3.263, 0.25, 4.481), (3.15, 0.25, 4.391), (3.05, 0.25, 4.3), (2.957, -0.3, 4.209), (4.267, -0.3, 4.75), (3.05, -0.3, 4.3), (3.15, -0.3, 4.391), (3.263, -0.3, 4.481), (3.396, -0.3, 4.565), (3.546, -0.3, 4.638), (3.704, -0.3, 4.693), (3.858, -0.3, 4.726), (4.002, -0.3, 4.743), (4.137, -0.3, 4.749), (4.265, 0.2775, 4.753), (2.956, 0.2775, 4.212), (4.135, 0.2775, 4.752), (4.0, 0.2775, 4.746), (3.856, 0.2775, 4.729), (3.702, 0.2775, 4.696), (3.544, 0.2775, 4.641), (3.394, 0.2775, 4.568), (3.261, 0.2775, 4.483), (3.148, 0.2775, 4.394), (3.048, 0.2775, 4.303), (4.137, 0.3, 4.95), (2.828, 0.3, 4.409), (4.007, 0.3, 4.949), (3.872, 0.3, 4.943), (3.728, 0.3, 4.926), (3.574, 0.3, 4.893), (3.416, 0.3, 4.838), (3.266, 0.3, 4.765), (3.134, 0.3, 4.681), (3.02, 0.3, 4.591), (2.92, 0.3, 4.5), (2.925, 0.3, 4.259), (4.234, 0.3, 4.8), (3.017, 0.3, 4.35), (3.117, 0.3, 4.441), (3.231, 0.3, 4.531), (3.364, 0.3, 4.615), (3.514, 0.3, 4.688), (3.672, 0.3, 4.743), (3.826, 0.3, 4.776), (3.97, 0.3, 4.793), (4.105, 0.3, 4.799), (4.252, 0.2971, 4.773), (2.943, 0.2971, 4.232), (4.122, 0.2971, 4.772), (3.987, 0.2971, 4.766), (3.844, 0.2971, 4.749), (3.69, 0.2971, 4.715), (3.532, 0.2971, 4.661), (3.381, 0.2971, 4.588), (3.249, 0.2971, 4.503), (3.135, 0.2971, 4.414), (3.035, 0.2971, 4.323), (2.81, 0.2971, 4.437), (4.119, 0.2971, 4.977), (2.902, 0.2971, 4.528), (3.002, 0.2971, 4.619), (3.116, 0.2971, 4.708), (3.248, 0.2971, 4.793), (3.398, 0.2971, 4.866), (3.557, 0.2971, 4.92), (3.71, 0.2971, 4.954), (3.854, 0.2971, 4.971), (3.989, 0.2971, 4.977), (4.106, 0.2775, 4.997), (2.797, 0.2775, 4.456), (3.977, 0.2775, 4.996), (3.842, 0.2775, 4.99), (3.698, 0.2775, 4.973), (3.544, 0.2775, 4.94), (3.386, 0.2775, 4.885), (3.236, 0.2775, 4.812), (3.103, 0.2775, 4.728), (2.989, 0.2775, 4.638), (2.889, 0.2775, 4.547), (-4.457, 7.227e-07, -2.77), (-5.0, 9.611e-07, -4.077), (-4.549, 7.227e-07, -2.862), (-4.64, 7.227e-07, -2.961), (-4.73, 7.227e-07, -3.075), (-4.815, 7.227e-07, -3.207), (-4.888, 7.227e-07, -3.357), (-4.943, 7.227e-07, -3.515), (-4.976, 7.227e-07, -3.669), (-4.993, 7.227e-07, -3.813), (-4.999, 7.227e-07, -3.948), (-4.457, 0.25, -2.77), (-5.0, 0.25, -4.077), (-4.549, 0.25, -2.862), (-4.64, 0.25, -2.961), (-4.73, 0.25, -3.075), (-4.815, 0.25, -3.207), (-4.888, 0.25, -3.357), (-4.942, 0.25, -3.515), (-4.976, 0.25, -3.669), (-4.993, 0.25, -3.813), (-4.999, 0.25, -3.948), (-4.207, 0.25, -2.932), (-4.75, 0.25, -4.24), (-4.299, 0.25, -3.024), (-4.39, 0.25, -3.124), (-4.48, 0.25, -3.237), (-4.565, 0.25, -3.37), (-4.638, 0.25, -3.52), (-4.692, 0.25, -3.677), (-4.726, 0.25, -3.831), (-4.743, 0.25, -3.975), (-4.749, 0.25, -4.11), (-4.75, -0.3, -4.24), (-4.207, -0.3, -2.932), (-4.749, -0.3, -4.11), (-4.743, -0.3, -3.975), (-4.726, -0.3, -3.831), (-4.692, -0.3, -3.677), (-4.638, -0.3, -3.519), (-4.565, -0.3, -3.369), (-4.48, -0.3, -3.237), (-4.39, -0.3, -3.124), (-4.299, -0.3, -3.024), (-4.21, 0.2775, -2.93), (-4.753, 0.2775, -4.238), (-4.302, 0.2775, -3.022), (-4.393, 0.2775, -3.122), (-4.483, 0.2775, -3.235), (-4.568, 0.2775, -3.368), (-4.641, 0.2775, -3.518), (-4.695, 0.2775, -3.676), (-4.729, 0.2775, -3.829), (-4.746, 0.2775, -3.973), (-4.752, 0.2775, -4.108), (-4.772, 0.2971, -4.225), (-4.23, 0.2971, -2.918), (-4.772, 0.2971, -4.095), (-4.766, 0.2971, -3.96), (-4.749, 0.2971, -3.817), (-4.715, 0.2971, -3.663), (-4.661, 0.2971, -3.505), (-4.587, 0.2971, -3.355), (-4.502, 0.2971, -3.223), (-4.412, 0.2971, -3.109), (-4.321, 0.2971, -3.01), (-4.8, 0.3, -4.207), (-4.257, 0.3, -2.9), (-4.799, 0.3, -4.077), (-4.793, 0.3, -3.942), (-4.776, 0.3, -3.799), (-4.742, 0.3, -3.645), (-4.688, 0.3, -3.487), (-4.615, 0.3, -3.337), (-4.53, 0.3, -3.205), (-4.44, 0.3, -3.091), (-4.349, 0.3, -2.992), (-4.407, 0.3, -2.802), (-4.95, 0.3, -4.11), (-4.499, 0.3, -2.894), (-4.59, 0.3, -2.994), (-4.68, 0.3, -3.107), (-4.765, 0.3, -3.24), (-4.838, 0.3, -3.39), (-4.892, 0.3, -3.548), (-4.926, 0.3, -3.701), (-4.943, 0.3, -3.845), (-4.949, 0.3, -3.98), (-4.435, 0.2971, -2.784), (-4.977, 0.2971, -4.092), (-4.526, 0.2971, -2.877), (-4.617, 0.2971, -2.976), (-4.707, 0.2971, -3.089), (-4.792, 0.2971, -3.222), (-4.866, 0.2971, -3.372), (-4.92, 0.2971, -3.53), (-4.954, 0.2971, -3.683), (-4.971, 0.2971, -3.827), (-4.977, 0.2971, -3.962), (-4.997, 0.2775, -4.079), (-4.455, 0.2775, -2.772), (-4.996, 0.2775, -3.949), (-4.99, 0.2775, -3.815), (-4.973, 0.2775, -3.671), (-4.94, 0.2775, -3.517), (-4.885, 0.2775, -3.359), (-4.812, 0.2775, -3.209), (-4.727, 0.2775, -3.077), (-4.637, 0.2775, -2.963), (-4.546, 0.2775, -2.864), (-5.0, 9.611e-07, 5.0), (4.104, -0.5, 5.0), (2.795, -0.5, 4.459), (3.975, -0.5, 4.999), (3.84, -0.5, 4.993), (3.696, -0.5, 4.976), (3.542, -0.5, 4.943), (3.384, -0.5, 4.888), (3.234, -0.5, 4.815), (3.101, -0.5, 4.731), (2.987, -0.5, 4.641), (2.888, -0.5, 4.55), (-4.457, -0.5, -2.77), (-5.0, -0.5, -4.077), (-4.549, -0.5, -2.862), (-4.64, -0.5, -2.961), (-4.73, -0.5, -3.075), (-4.815, -0.5, -3.207), (-4.888, -0.5, -3.357), (-4.943, -0.5, -3.515), (-4.976, -0.5, -3.669), (-4.993, -0.5, -3.813), (-4.999, -0.5, -3.948), (-5.0, -0.5, 5.0)], [], [(31, 141, 130, 21), (12, 42, 64, 14), (153, 3, 5, 175), (16, 75, 109, 18), (3, 153, 163, 1), (7, 208, 196, 2), (185, 4, 2, 196), (219, 9, 8, 229), (86, 98, 186, 197), (86, 197, 207, 76), (31, 120, 230, 141), (120, 108, 218, 230), (98, 65, 174, 186), (53, 164, 152, 43), (229, 8, 6, 142), (175, 5, 4, 185), (208, 7, 9, 219), (65, 43, 152, 174), (14, 64, 97, 15), (75, 16, 13, 87), (18, 109, 119, 19), (108, 76, 207, 218), (15, 97, 87, 13), (0, 131, 142, 6), (42, 12, 11, 54), (19, 119, 32, 17), (98, 86, 88, 107), (107, 88, 89, 106), (106, 89, 90, 105), (105, 90, 91, 104), (104, 91, 92, 103), (103, 92, 93, 102), (102, 93, 94, 101), (101, 94, 95, 100), (100, 95, 96, 99), (99, 96, 87, 97), (76, 108, 110, 85), (85, 110, 111, 84), (84, 111, 112, 83), (83, 112, 113, 82), (82, 113, 114, 81), (81, 114, 115, 80), (80, 115, 116, 79), (79, 116, 117, 78), (78, 117, 118, 77), (77, 118, 109, 75), (75, 87, 96, 77), (77, 96, 95, 78), (78, 95, 94, 79), (79, 94, 93, 80), (80, 93, 92, 81), (81, 92, 91, 82), (82, 91, 90, 83), (83, 90, 89, 84), (84, 89, 88, 85), (85, 88, 86, 76), (120, 31, 33, 129), (129, 33, 34, 128), (128, 34, 35, 127), (127, 35, 36, 126), (126, 36, 37, 125), (125, 37, 38, 124), (124, 38, 39, 123), (123, 39, 40, 122), (122, 40, 41, 121), (121, 41, 32, 119), (108, 120, 129, 110), (110, 129, 128, 111), (111, 128, 127, 112), (112, 127, 126, 113), (113, 126, 125, 114), (114, 125, 124, 115), (115, 124, 123, 116), (116, 123, 122, 117), (117, 122, 121, 118), (118, 121, 119, 109), (65, 98, 107, 74), (74, 107, 106, 73), (73, 106, 105, 72), (72, 105, 104, 71), (71, 104, 103, 70), (70, 103, 102, 69), (69, 102, 101, 68), (68, 101, 100, 67), (67, 100, 99, 66), (66, 99, 97, 64), (43, 65, 74, 52), (52, 74, 73, 51), (51, 73, 72, 50), (50, 72, 71, 49), (49, 71, 70, 48), (48, 70, 69, 47), (47, 69, 68, 46), (46, 68, 67, 45), (45, 67, 66, 44), (44, 66, 64, 42), (42, 54, 63, 44), (44, 63, 62, 45), (45, 62, 61, 46), (46, 61, 60, 47), (47, 60, 59, 48), (48, 59, 58, 49), (49, 58, 57, 50), (50, 57, 56, 51), (51, 56, 55, 52), (52, 55, 53, 43), (20, 32, 41, 22), (22, 41, 40, 23), (23, 40, 39, 24), (24, 39, 38, 25), (25, 38, 37, 26), (26, 37, 36, 27), (27, 36, 35, 28), (28, 35, 34, 29), (29, 34, 33, 30), (30, 33, 31, 21), (130, 141, 143, 132), (132, 143, 144, 133), (133, 144, 145, 134), (134, 145, 146, 135), (135, 146, 147, 136), (136, 147, 148, 137), (137, 148, 149, 138), (138, 149, 150, 139), (139, 150, 151, 140), (140, 151, 142, 131), (219, 229, 231, 228), (228, 231, 232, 227), (227, 232, 233, 226), (226, 233, 234, 225), (225, 234, 235, 224), (224, 235, 236, 223), (223, 236, 237, 222), (222, 237, 238, 221), (221, 238, 239, 220), (220, 239, 230, 218), (208, 219, 228, 217), (217, 228, 227, 216), (216, 227, 226, 215), (215, 226, 225, 214), (214, 225, 224, 213), (213, 224, 223, 212), (212, 223, 222, 211), (211, 222, 221, 210), (210, 221, 220, 209), (209, 220, 218, 207), (175, 185, 187, 184), (184, 187, 188, 183), (183, 188, 189, 182), (182, 189, 190, 181), (181, 190, 191, 180), (180, 191, 192, 179), (179, 192, 193, 178), (178, 193, 194, 177), (177, 194, 195, 176), (176, 195, 186, 174), (185, 196, 198, 187), (187, 198, 199, 188), (188, 199, 200, 189), (189, 200, 201, 190), (190, 201, 202, 191), (191, 202, 203, 192), (192, 203, 204, 193), (193, 204, 205, 194), (194, 205, 206, 195), (195, 206, 197, 186), (153, 175, 184, 162), (162, 184, 183, 161), (161, 183, 182, 160), (160, 182, 181, 159), (159, 181, 180, 158), (158, 180, 179, 157), (157, 179, 178, 156), (156, 178, 177, 155), (155, 177, 176, 154), (154, 176, 174, 152), (152, 164, 173, 154), (154, 173, 172, 155), (155, 172, 171, 156), (156, 171, 170, 157), (157, 170, 169, 158), (158, 169, 168, 159), (159, 168, 167, 160), (160, 167, 166, 161), (161, 166, 165, 162), (162, 165, 163, 153), (229, 142, 151, 231), (231, 151, 150, 232), (232, 150, 149, 233), (233, 149, 148, 234), (234, 148, 147, 235), (235, 147, 146, 236), (236, 146, 145, 237), (237, 145, 144, 238), (238, 144, 143, 239), (239, 143, 141, 230), (207, 197, 206, 209), (209, 206, 205, 210), (210, 205, 204, 211), (211, 204, 203, 212), (212, 203, 202, 213), (213, 202, 201, 214), (214, 201, 200, 215), (215, 200, 199, 216), (216, 199, 198, 217), (217, 198, 196, 208), (20, 10, 17, 32), (140, 131, 240), (139, 140, 240), (138, 139, 240), (137, 138, 240), (136, 137, 240), (135, 136, 240), (134, 135, 240), (133, 134, 240), (132, 133, 240), (130, 132, 240), (21, 130, 240), (20, 22, 240), (22, 23, 240), (23, 24, 240), (24, 25, 240), (25, 26, 240), (26, 27, 240), (27, 28, 240), (28, 29, 240), (29, 30, 240), (30, 21, 240), (262, 263, 253), (261, 263, 262), (260, 263, 261), (259, 263, 260), (258, 263, 259), (257, 263, 258), (256, 263, 257), (255, 263, 256), (254, 263, 255), (252, 263, 254), (242, 263, 252), (241, 263, 243), (243, 263, 244), (244, 263, 245), (245, 263, 246), (246, 263, 247), (247, 263, 248), (248, 263, 249), (249, 263, 250), (250, 263, 251), (251, 263, 242)])
me_plane_067.polygons.foreach_set('use_smooth', [True] * 249)
me_plane_067.polygons.foreach_set('material_index', [0, 0, 0, 0, 0, 0, 0, 0, 0, 0, 0, 0, 0, 0, 0, 0, 0, 0, 0, 0, 0, 0, 0, 0, 0, 0, 0, 0, 0, 0, 0, 0, 0, 0, 0, 0, 0, 0, 0, 0, 0, 0, 0, 0, 0, 0, 0, 0, 0, 0, 0, 0, 0, 0, 0, 0, 0, 0, 0, 0, 0, 0, 0, 0, 0, 0, 0, 0, 0, 0, 0, 0, 0, 0, 0, 0, 0, 0, 0, 0, 0, 0, 0, 0, 0, 0, 0, 0, 0, 0, 0, 0, 0, 0, 0, 0, 0, 0, 0, 0, 0, 0, 0, 0, 0, 0, 0, 0, 0, 0, 0, 0, 0, 0, 0, 0, 0, 0, 0, 0, 0, 0, 0, 0, 0, 0, 0, 0, 0, 0, 0, 0, 0, 0, 0, 0, 0, 0, 0, 0, 0, 0, 0, 0, 0, 0, 0, 0, 0, 0, 0, 0, 0, 0, 0, 0, 0, 0, 0, 0, 0, 0, 0, 0, 0, 0, 0, 0, 0, 0, 0, 0, 0, 0, 0, 0, 0, 0, 0, 0, 0, 0, 0, 0, 0, 0, 0, 0, 0, 0, 0, 0, 0, 0, 0, 0, 0, 0, 0, 0, 0, 0, 0, 0, 0, 0, 0, 1, 1, 1, 1, 1, 1, 1, 1, 1, 1, 1, 1, 1, 1, 1, 1, 1, 1, 1, 1, 1, 1, 1, 1, 1, 1, 1, 1, 1, 1, 1, 1, 1, 1, 1, 1, 1, 1, 1, 1, 1, 1])
me_plane_067.materials.append(mat_sides)
me_plane_067.materials.append(mat_base)
me_plane_067.use_remesh_preserve_volume = False
me_plane_067.use_remesh_preserve_attributes = False
me_plane_067.use_mirror_vertex_groups = False
me_plane_067.update()
me_plane_066 = bpy.data.meshes.new('Plane.066')
me_plane_066.from_pydata([(-5.0, 9.537e-07, -5.0), (-4.75, -0.3, -5.0), (-4.8, 0.3, -5.0), (-4.75, 0.25, -5.0), (-4.772, 0.2971, -5.0), (-4.753, 0.2775, -5.0), (-5.0, 0.25, -5.0), (-4.95, 0.3, -5.0), (-4.997, 0.2775, -5.0), (-4.977, 0.2971, -5.0), (5.0, 9.537e-07, 5.0), (5.0, -0.3, 4.75), (5.0, 0.25, 4.75), (5.0, 0.3, 4.8), (5.0, 0.2775, 4.753), (5.0, 0.2971, 4.773), (5.0, 0.3, 4.95), (5.0, 0.25, 5.0), (5.0, 0.2971, 4.977), (5.0, 0.2775, 4.997), (-4.063, 9.537e-07, 5.0), (-5.0, 9.537e-07, 4.063), (-4.221, 9.537e-07, 4.999), (-4.378, 9.537e-07, 4.988), (-4.533, 9.537e-07, 4.959), (-4.68, 9.537e-07, 4.901), (-4.807, 9.537e-07, 4.807), (-4.901, 9.537e-07, 4.68), (-4.959, 9.537e-07, 4.533), (-4.988, 9.537e-07, 4.378), (-4.999, 9.537e-07, 4.221), (-4.75, -0.3, 3.813), (-3.813, -0.3, 4.75), (-4.749, -0.3, 3.971), (-4.738, -0.3, 4.128), (-4.709, -0.3, 4.283), (-4.651, -0.3, 4.43), (-4.557, -0.3, 4.557), (-4.43, -0.3, 4.651), (-4.283, -0.3, 4.709), (-4.128, -0.3, 4.738), (-3.971, -0.3, 4.749), (-4.75, 0.25, 3.813), (-3.813, 0.25, 4.75), (-4.749, 0.25, 3.971), (-4.738, 0.25, 4.128), (-4.709, 0.25, 4.283), (-4.651, 0.25, 4.43), (-4.557, 0.25, 4.557), (-4.43, 0.25, 4.651), (-4.283, 0.25, 4.709), (-4.128, 0.25, 4.738), (-3.971, 0.25, 4.749), (-4.8, 0.3, 3.863), (-3.863, 0.3, 4.8), (-4.799, 0.3, 4.021), (-4.788, 0.3, 4.178), (-4.759, 0.3, 4.333), (-4.701, 0.3, 4.48), (-4.607, 0.3, 4.607), (-4.48, 0.3, 4.701), (-4.333, 0.3, 4.759), (-4.178, 0.3, 4.788), (-4.021, 0.3, 4.799), (-3.836, 0.2971, 4.773), (-4.772, 0.2971, 3.836), (-3.993, 0.2971, 4.771), (-4.151, 0.2971, 4.76), (-4.306, 0.2971, 4.731), (-4.453, 0.2971, 4.673), (-4.579, 0.2971, 4.579), (-4.673, 0.2971, 4.453), (-4.731, 0.2971, 4.306), (-4.76, 0.2971, 4.151), (-4.771, 0.2971, 3.993), (-4.013, 0.3, 4.95), (-4.95, 0.3, 4.013), (-4.171, 0.3, 4.949), (-4.328, 0.3, 4.938), (-4.483, 0.3, 4.909), (-4.63, 0.3, 4.851), (-4.757, 0.3, 4.757), (-4.851, 0.3, 4.63), (-4.909, 0.3, 4.483), (-4.938, 0.3, 4.328), (-4.949, 0.3, 4.171), (-5.0, 0.25, 4.063), (-4.063, 0.25, 5.0), (-4.999, 0.25, 4.221), (-4.988, 0.25, 4.378), (-4.959, 0.25, 4.533), (-4.901, 0.25, 4.68), (-4.807, 0.25, 4.807), (-4.68, 0.25, 4.901), (-4.533, 0.25, 4.959), (-4.378, 0.25, 4.988), (-4.221, 0.25, 4.999), (-4.977, 0.2971, 4.041), (-4.041, 0.2971, 4.977), (-4.976, 0.2971, 4.198), (-4.965, 0.2971, 4.356), (-4.936, 0.2971, 4.511), (-4.878, 0.2971, 4.658), (-4.784, 0.2971, 4.784), (-4.658, 0.2971, 4.878), (-4.511, 0.2971, 4.936), (-4.356, 0.2971, 4.965), (-4.198, 0.2971, 4.976), (-4.997, 0.2775, 4.06), (-4.06, 0.2775, 4.997), (-4.996, 0.2775, 4.218), (-4.985, 0.2775, 4.375), (-4.956, 0.2775, 4.53), (-4.898, 0.2775, 4.677), (-4.804, 0.2775, 4.804), (-4.677, 0.2775, 4.898), (-4.53, 0.2775, 4.956), (-4.375, 0.2775, 4.985), (-4.218, 0.2775, 4.996), (-3.816, 0.2775, 4.753), (-4.753, 0.2775, 3.816), (-3.974, 0.2775, 4.751), (-4.131, 0.2775, 4.741), (-4.286, 0.2775, 4.712), (-4.433, 0.2775, 4.654), (-4.56, 0.2775, 4.56), (-4.654, 0.2775, 4.433), (-4.712, 0.2775, 4.286), (-4.741, 0.2775, 4.131), (-4.751, 0.2775, 3.974), (-5.0, 9.537e-07, 5.0), (-4.063, -0.5, 5.0), (-5.0, -0.5, 4.063), (-4.221, -0.5, 4.999), (-4.378, -0.5, 4.988), (-4.533, -0.5, 4.959), (-4.68, -0.5, 4.901), (-4.807, -0.5, 4.807), (-4.901, -0.5, 4.68), (-4.959, -0.5, 4.533), (-4.988, -0.5, 4.378), (-4.999, -0.5, 4.221), (-5.0, -0.5, 5.0)], [], [(20, 10, 17, 87), (43, 12, 11, 32), (12, 43, 119, 14), (14, 119, 64, 15), (7, 76, 53, 2), (108, 8, 6, 86), (18, 98, 109, 19), (19, 109, 87, 17), (75, 16, 13, 54), (3, 42, 31, 1), (42, 3, 5, 120), (65, 4, 2, 53), (16, 75, 98, 18), (120, 5, 4, 65), (76, 7, 9, 97), (97, 9, 8, 108), (15, 64, 54, 13), (54, 64, 66, 63), (63, 66, 67, 62), (62, 67, 68, 61), (61, 68, 69, 60), (60, 69, 70, 59), (59, 70, 71, 58), (58, 71, 72, 57), (57, 72, 73, 56), (56, 73, 74, 55), (55, 74, 65, 53), (98, 75, 77, 107), (107, 77, 78, 106), (106, 78, 79, 105), (105, 79, 80, 104), (104, 80, 81, 103), (103, 81, 82, 102), (102, 82, 83, 101), (101, 83, 84, 100), (100, 84, 85, 99), (99, 85, 76, 97), (109, 98, 107, 118), (118, 107, 106, 117), (117, 106, 105, 116), (116, 105, 104, 115), (115, 104, 103, 114), (114, 103, 102, 113), (113, 102, 101, 112), (112, 101, 100, 111), (111, 100, 99, 110), (110, 99, 97, 108), (87, 109, 118, 96), (96, 118, 117, 95), (95, 117, 116, 94), (94, 116, 115, 93), (93, 115, 114, 92), (92, 114, 113, 91), (91, 113, 112, 90), (90, 112, 111, 89), (89, 111, 110, 88), (88, 110, 108, 86), (75, 54, 63, 77), (77, 63, 62, 78), (78, 62, 61, 79), (79, 61, 60, 80), (80, 60, 59, 81), (81, 59, 58, 82), (82, 58, 57, 83), (83, 57, 56, 84), (84, 56, 55, 85), (85, 55, 53, 76), (43, 32, 41, 52), (52, 41, 40, 51), (51, 40, 39, 50), (50, 39, 38, 49), (49, 38, 37, 48), (48, 37, 36, 47), (47, 36, 35, 46), (46, 35, 34, 45), (45, 34, 33, 44), (44, 33, 31, 42), (20, 87, 96, 22), (22, 96, 95, 23), (23, 95, 94, 24), (24, 94, 93, 25), (25, 93, 92, 26), (26, 92, 91, 27), (27, 91, 90, 28), (28, 90, 89, 29), (29, 89, 88, 30), (30, 88, 86, 21), (64, 119, 121, 66), (66, 121, 122, 67), (67, 122, 123, 68), (68, 123, 124, 69), (69, 124, 125, 70), (70, 125, 126, 71), (71, 126, 127, 72), (72, 127, 128, 73), (73, 128, 129, 74), (74, 129, 120, 65), (42, 120, 129, 44), (44, 129, 128, 45), (45, 128, 127, 46), (46, 127, 126, 47), (47, 126, 125, 48), (48, 125, 124, 49), (49, 124, 123, 50), (50, 123, 122, 51), (51, 122, 121, 52), (52, 121, 119, 43), (0, 21, 86, 6), (20, 22, 130), (29, 30, 130), (24, 25, 130), (26, 27, 130), (28, 29, 130), (23, 24, 130), (30, 21, 130), (25, 26, 130), (27, 28, 130), (22, 23, 130), (131, 142, 133), (140, 142, 141), (135, 142, 136), (137, 142, 138), (139, 142, 140), (134, 142, 135), (141, 142, 132), (136, 142, 137), (138, 142, 139), (133, 142, 134)])
me_plane_066.polygons.foreach_set('use_smooth', [True] * 128)
me_plane_066.polygons.foreach_set('material_index', [0, 0, 0, 0, 0, 0, 0, 0, 0, 0, 0, 0, 0, 0, 0, 0, 0, 0, 0, 0, 0, 0, 0, 0, 0, 0, 0, 0, 0, 0, 0, 0, 0, 0, 0, 0, 0, 0, 0, 0, 0, 0, 0, 0, 0, 0, 0, 0, 0, 0, 0, 0, 0, 0, 0, 0, 0, 0, 0, 0, 0, 0, 0, 0, 0, 0, 0, 0, 0, 0, 0, 0, 0, 0, 0, 0, 0, 0, 0, 0, 0, 0, 0, 0, 0, 0, 0, 0, 0, 0, 0, 0, 0, 0, 0, 0, 0, 0, 0, 0, 0, 0, 0, 0, 0, 0, 0, 0, 1, 1, 1, 1, 1, 1, 1, 1, 1, 1, 1, 1, 1, 1, 1, 1, 1, 1, 1, 1])
me_plane_066.materials.append(mat_sides)
me_plane_066.materials.append(mat_base)
me_plane_066.use_remesh_preserve_volume = False
me_plane_066.use_remesh_preserve_attributes = False
me_plane_066.use_mirror_vertex_groups = False
me_plane_066.update()
me_plane_065 = bpy.data.meshes.new('Plane.065')
me_plane_065.from_pydata([(-5.0, 0.0, 5.0), (5.0, 0.0, 5.0), (-5.0, 0.0, -5.0), (5.0, 0.0, -5.0), (-5.0, -0.5, 5.0), (5.0, -0.5, 5.0), (-5.0, -0.5, -5.0), (5.0, -0.5, -5.0)], [], [(0, 1, 3, 2), (4, 6, 7, 5)])
me_plane_065.polygons.foreach_set('material_index', [1, 1])
me_plane_065.materials.append(mat_sides)
me_plane_065.materials.append(mat_base)
me_plane_065.use_remesh_preserve_volume = False
me_plane_065.use_remesh_preserve_attributes = False
me_plane_065.use_mirror_vertex_groups = False
me_plane_065.update()
me_plane_064 = bpy.data.meshes.new('Plane.064')
me_plane_064.from_pydata([(-5.0, 9.611e-07, 5.0), (5.0, 9.611e-07, 5.0), (-5.0, 9.611e-07, -5.0), (5.0, 9.611e-07, -5.0), (5.0, -0.3, -5.25), (-5.0, -0.3, -5.25), (-5.0, 0.3, -5.2), (-5.0, 0.25, -5.25), (-5.0, 0.2971, -5.227), (-5.0, 0.2775, -5.247), (5.0, 0.25, -5.25), (5.0, 0.3, -5.2), (5.0, 0.2775, -5.247), (5.0, 0.2971, -5.227), (5.0, 0.3, -5.05), (5.0, 0.25, -5.0), (5.0, 0.2971, -5.023), (5.0, 0.2775, -5.003), (-5.0, 0.25, -5.0), (-5.0, 0.3, -5.05), (-5.0, 0.2775, -5.003), (-5.0, 0.2971, -5.023), (-5.0, -0.5, 5.0), (5.0, -0.5, 5.0), (-5.0, -0.5, -5.0), (5.0, -0.5, -5.0)], [], [(0, 1, 3, 2), (2, 3, 15, 18), (7, 10, 4, 5), (10, 7, 9, 12), (12, 9, 8, 13), (13, 8, 6, 11), (14, 19, 21, 16), (16, 21, 20, 17), (17, 20, 18, 15), (19, 14, 11, 6), (22, 24, 25, 23)])
me_plane_064.polygons.foreach_set('use_smooth', [True] * 11)
me_plane_064.polygons.foreach_set('material_index', [1, 0, 0, 0, 0, 0, 0, 0, 0, 0, 1])
me_plane_064.materials.append(mat_sides)
me_plane_064.materials.append(mat_base)
me_plane_064.use_remesh_preserve_volume = False
me_plane_064.use_remesh_preserve_attributes = False
me_plane_064.use_mirror_vertex_groups = False
me_plane_064.update()
me_plane_063 = bpy.data.meshes.new('Plane.063')
me_plane_063.from_pydata([(-5.0, 1.431e-06, 5.0), (5.0, 9.537e-07, 5.0), (5.0, 4.768e-07, -5.0), (-5.25, -0.3, 5.0), (5.0, -0.3, -5.25), (-1.586, 9.537e-07, -5.0), (-5.0, 1.073e-06, -1.586), (-1.874, 9.537e-07, -4.999), (-2.16, 9.537e-07, -4.995), (-2.447, 9.537e-07, -4.982), (-2.733, 9.537e-07, -4.956), (-3.019, 9.537e-07, -4.914), (-3.3, 9.537e-07, -4.849), (-3.574, 9.537e-07, -4.759), (-3.836, 9.537e-07, -4.637), (-4.079, 9.537e-07, -4.483), (-4.296, 9.537e-07, -4.295), (-4.484, 9.537e-07, -4.077), (-4.638, 9.537e-07, -3.835), (-4.759, 9.537e-07, -3.574), (-4.85, 9.537e-07, -3.299), (-4.914, 9.537e-07, -3.019), (-4.956, 9.537e-07, -2.734), (-4.982, 9.537e-07, -2.448), (-4.995, 9.537e-07, -2.16), (-4.999, 1.073e-06, -1.872), (-5.217, -0.3, -1.803), (-1.803, -0.3, -5.217), (-5.215, -0.3, -2.09), (-5.209, -0.3, -2.375), (-5.195, -0.3, -2.66), (-5.168, -0.3, -2.945), (-5.125, -0.3, -3.23), (-5.059, -0.3, -3.51), (-4.968, -0.3, -3.783), (-4.845, -0.3, -4.045), (-4.691, -0.3, -4.287), (-4.503, -0.3, -4.504), (-4.285, -0.3, -4.692), (-4.043, -0.3, -4.846), (-3.783, -0.3, -4.968), (-3.509, -0.3, -5.06), (-3.23, -0.3, -5.125), (-2.946, -0.3, -5.168), (-2.661, -0.3, -5.195), (-2.375, -0.3, -5.209), (-2.088, -0.3, -5.215), (-5.0, 0.25, 5.0), (-5.05, 0.3, 5.0), (-5.003, 0.2775, 5.0), (-5.022, 0.2971, 5.0), (5.0, 0.3, -5.05), (5.0, 0.25, -5.0), (5.0, 0.2971, -5.022), (5.0, 0.2775, -5.003), (-5.2, 0.3, 5.0), (-5.25, 0.25, 5.0), (-5.228, 0.2971, 5.0), (-5.247, 0.2775, 5.0), (5.0, 0.25, -5.25), (5.0, 0.3, -5.2), (5.0, 0.2775, -5.247), (5.0, 0.2971, -5.228), (-5.05, 0.3, -1.636), (-5.0, 0.25, -1.586), (-5.022, 0.2971, -1.608), (-5.003, 0.2775, -1.589), (-1.586, 0.25, -5.0), (-1.636, 0.3, -5.05), (-1.589, 0.2775, -5.003), (-1.608, 0.2971, -5.022), (-4.999, 0.25, -1.873), (-5.049, 0.3, -1.923), (-5.002, 0.2775, -1.876), (-5.022, 0.2971, -1.896), (-4.995, 0.25, -2.16), (-5.045, 0.3, -2.21), (-4.998, 0.2775, -2.163), (-5.017, 0.2971, -2.183), (-4.982, 0.25, -2.448), (-5.032, 0.3, -2.497), (-4.985, 0.2775, -2.45), (-5.004, 0.2971, -2.47), (-4.956, 0.25, -2.734), (-5.006, 0.3, -2.784), (-4.959, 0.2775, -2.737), (-4.979, 0.2971, -2.756), (-4.914, 0.25, -3.019), (-4.964, 0.3, -3.068), (-4.917, 0.2775, -3.021), (-4.936, 0.2971, -3.041), (-4.85, 0.25, -3.299), (-4.899, 0.3, -3.349), (-4.852, 0.2775, -3.302), (-4.872, 0.2971, -3.322), (-4.759, 0.25, -3.574), (-4.809, 0.3, -3.624), (-4.762, 0.2775, -3.577), (-4.781, 0.2971, -3.596), (-4.637, 0.25, -3.835), (-4.687, 0.3, -3.885), (-4.64, 0.2775, -3.838), (-4.66, 0.2971, -3.858), (-4.483, 0.25, -4.078), (-4.533, 0.3, -4.128), (-4.486, 0.2775, -4.081), (-4.506, 0.2971, -4.1), (-4.296, 0.25, -4.296), (-4.346, 0.3, -4.346), (-4.299, 0.2775, -4.299), (-4.318, 0.2971, -4.318), (-4.078, 0.25, -4.483), (-4.128, 0.3, -4.533), (-4.081, 0.2775, -4.486), (-4.1, 0.2971, -4.506), (-3.835, 0.25, -4.637), (-3.885, 0.3, -4.687), (-3.838, 0.2775, -4.64), (-3.858, 0.2971, -4.66), (-3.574, 0.25, -4.759), (-3.624, 0.3, -4.809), (-3.577, 0.2775, -4.762), (-3.596, 0.2971, -4.781), (-3.3, 0.25, -4.849), (-3.349, 0.3, -4.899), (-3.303, 0.2775, -4.852), (-3.322, 0.2971, -4.872), (-3.019, 0.25, -4.914), (-3.068, 0.3, -4.964), (-3.021, 0.2775, -4.917), (-3.041, 0.2971, -4.936), (-2.734, 0.25, -4.956), (-2.784, 0.3, -5.006), (-2.737, 0.2775, -4.959), (-2.756, 0.2971, -4.979), (-2.447, 0.25, -4.982), (-2.497, 0.3, -5.032), (-2.45, 0.2775, -4.985), (-2.47, 0.2971, -5.004), (-2.16, 0.25, -4.995), (-2.21, 0.3, -5.045), (-2.163, 0.2775, -4.998), (-2.183, 0.2971, -5.017), (-1.873, 0.25, -4.999), (-1.923, 0.3, -5.049), (-1.876, 0.2775, -5.002), (-1.896, 0.2971, -5.022), (-5.217, 0.25, -1.803), (-5.168, 0.3, -1.754), (-5.215, 0.2775, -1.8), (-5.195, 0.2971, -1.781), (-1.754, 0.3, -5.168), (-1.803, 0.25, -5.217), (-1.781, 0.2971, -5.195), (-1.8, 0.2775, -5.215), (-5.166, 0.3, -2.039), (-5.215, 0.25, -2.089), (-5.193, 0.2971, -2.067), (-5.212, 0.2775, -2.086), (-5.16, 0.3, -2.325), (-5.209, 0.25, -2.375), (-5.187, 0.2971, -2.353), (-5.206, 0.2775, -2.372), (-5.145, 0.3, -2.611), (-5.195, 0.25, -2.661), (-5.173, 0.2971, -2.639), (-5.192, 0.2775, -2.658), (-5.119, 0.3, -2.896), (-5.168, 0.25, -2.946), (-5.146, 0.2971, -2.923), (-5.165, 0.2775, -2.943), (-5.075, 0.3, -3.18), (-5.125, 0.25, -3.23), (-5.102, 0.2971, -3.207), (-5.122, 0.2775, -3.227), (-5.01, 0.3, -3.46), (-5.06, 0.25, -3.51), (-5.037, 0.2971, -3.487), (-5.057, 0.2775, -3.507), (-4.918, 0.3, -3.733), (-4.968, 0.25, -3.783), (-4.945, 0.2971, -3.761), (-4.965, 0.2775, -3.78), (-4.796, 0.3, -3.994), (-4.846, 0.25, -4.044), (-4.823, 0.2971, -4.021), (-4.843, 0.2775, -4.041), (-4.641, 0.3, -4.236), (-4.691, 0.25, -4.286), (-4.669, 0.2971, -4.264), (-4.688, 0.2775, -4.283), (-4.454, 0.3, -4.454), (-4.503, 0.25, -4.504), (-4.481, 0.2971, -4.481), (-4.501, 0.2775, -4.501), (-4.236, 0.3, -4.641), (-4.286, 0.25, -4.691), (-4.264, 0.2971, -4.669), (-4.283, 0.2775, -4.688), (-3.994, 0.3, -4.796), (-4.044, 0.25, -4.846), (-4.021, 0.2971, -4.823), (-4.041, 0.2775, -4.843), (-3.733, 0.3, -4.918), (-3.783, 0.25, -4.968), (-3.761, 0.2971, -4.945), (-3.78, 0.2775, -4.965), (-3.46, 0.3, -5.01), (-3.509, 0.25, -5.06), (-3.487, 0.2971, -5.037), (-3.507, 0.2775, -5.057), (-3.18, 0.3, -5.075), (-3.23, 0.25, -5.125), (-3.207, 0.2971, -5.102), (-3.227, 0.2775, -5.122), (-2.896, 0.3, -5.119), (-2.946, 0.25, -5.168), (-2.923, 0.2971, -5.146), (-2.943, 0.2775, -5.165), (-2.611, 0.3, -5.145), (-2.661, 0.25, -5.195), (-2.639, 0.2971, -5.173), (-2.658, 0.2775, -5.192), (-2.325, 0.3, -5.16), (-2.375, 0.25, -5.209), (-2.353, 0.2971, -5.187), (-2.372, 0.2775, -5.206), (-2.04, 0.3, -5.166), (-2.089, 0.25, -5.215), (-2.067, 0.2971, -5.193), (-2.086, 0.2775, -5.212), (-5.0, -0.5, 5.0), (5.0, -0.5, 5.0), (5.0, -0.5, -5.0), (-1.586, -0.5, -5.0), (-5.0, -0.5, -1.586), (-1.874, -0.5, -4.999), (-2.16, -0.5, -4.995), (-2.447, -0.5, -4.982), (-2.733, -0.5, -4.956), (-3.019, -0.5, -4.914), (-3.3, -0.5, -4.849), (-3.574, -0.5, -4.759), (-3.836, -0.5, -4.637), (-4.079, -0.5, -4.483), (-4.296, -0.5, -4.295), (-4.484, -0.5, -4.077), (-4.638, -0.5, -3.835), (-4.759, -0.5, -3.574), (-4.85, -0.5, -3.299), (-4.914, -0.5, -3.019), (-4.956, -0.5, -2.734), (-4.982, -0.5, -2.448), (-4.995, -0.5, -2.16), (-4.999, -0.5, -1.872)], [], [(0, 1, 2, 5, 7, 8, 9, 10, 11, 12, 13, 14, 15, 16, 17, 18, 19, 20, 21, 22, 23, 24, 25, 6), (27, 152, 59, 4), (5, 2, 52, 67), (51, 60, 151, 68), (148, 63, 72, 155), (63, 148, 55, 48), (46, 228, 152, 27), (29, 160, 164, 30), (30, 164, 168, 31), (31, 168, 172, 32), (32, 172, 176, 33), (33, 176, 180, 34), (34, 180, 184, 35), (35, 184, 188, 36), (36, 188, 192, 37), (37, 192, 196, 38), (38, 196, 200, 39), (39, 200, 204, 40), (40, 204, 208, 41), (41, 208, 212, 42), (42, 212, 216, 43), (43, 216, 220, 44), (44, 220, 224, 45), (45, 224, 228, 46), (28, 156, 160, 29), (25, 71, 64, 6), (24, 75, 71, 25), (23, 79, 75, 24), (22, 83, 79, 23), (21, 87, 83, 22), (20, 91, 87, 21), (19, 95, 91, 20), (18, 99, 95, 19), (17, 103, 99, 18), (16, 107, 103, 17), (15, 111, 107, 16), (14, 115, 111, 15), (13, 119, 115, 14), (12, 123, 119, 13), (11, 127, 123, 12), (10, 131, 127, 11), (9, 135, 131, 10), (8, 139, 135, 9), (7, 143, 139, 8), (155, 72, 76, 159), (227, 144, 68, 151), (26, 147, 156, 28), (223, 140, 144, 227), (219, 136, 140, 223), (215, 132, 136, 219), (211, 128, 132, 215), (207, 124, 128, 211), (203, 120, 124, 207), (199, 116, 120, 203), (195, 112, 116, 199), (191, 108, 112, 195), (187, 104, 108, 191), (183, 100, 104, 187), (179, 96, 100, 183), (175, 92, 96, 179), (171, 88, 92, 175), (167, 84, 88, 171), (163, 80, 84, 167), (159, 76, 80, 163), (5, 67, 143, 7), (3, 56, 147, 26), (148, 155, 157, 150), (150, 157, 158, 149), (149, 158, 156, 147), (155, 159, 161, 157), (157, 161, 162, 158), (158, 162, 160, 156), (159, 163, 165, 161), (161, 165, 166, 162), (162, 166, 164, 160), (163, 167, 169, 165), (165, 169, 170, 166), (166, 170, 168, 164), (167, 171, 173, 169), (169, 173, 174, 170), (170, 174, 172, 168), (171, 175, 177, 173), (173, 177, 178, 174), (174, 178, 176, 172), (175, 179, 181, 177), (177, 181, 182, 178), (178, 182, 180, 176), (179, 183, 185, 181), (181, 185, 186, 182), (182, 186, 184, 180), (183, 187, 189, 185), (185, 189, 190, 186), (186, 190, 188, 184), (187, 191, 193, 189), (189, 193, 194, 190), (190, 194, 192, 188), (191, 195, 197, 193), (193, 197, 198, 194), (194, 198, 196, 192), (195, 199, 201, 197), (197, 201, 202, 198), (198, 202, 200, 196), (199, 203, 205, 201), (201, 205, 206, 202), (202, 206, 204, 200), (203, 207, 209, 205), (205, 209, 210, 206), (206, 210, 208, 204), (207, 211, 213, 209), (209, 213, 214, 210), (210, 214, 212, 208), (211, 215, 217, 213), (213, 217, 218, 214), (214, 218, 216, 212), (215, 219, 221, 217), (217, 221, 222, 218), (218, 222, 220, 216), (219, 223, 225, 221), (221, 225, 226, 222), (222, 226, 224, 220), (223, 227, 229, 225), (225, 229, 230, 226), (226, 230, 228, 224), (227, 151, 153, 229), (229, 153, 154, 230), (230, 154, 152, 228), (64, 71, 73, 66), (66, 73, 74, 65), (65, 74, 72, 63), (71, 75, 77, 73), (73, 77, 78, 74), (74, 78, 76, 72), (75, 79, 81, 77), (77, 81, 82, 78), (78, 82, 80, 76), (79, 83, 85, 81), (81, 85, 86, 82), (82, 86, 84, 80), (83, 87, 89, 85), (85, 89, 90, 86), (86, 90, 88, 84), (87, 91, 93, 89), (89, 93, 94, 90), (90, 94, 92, 88), (91, 95, 97, 93), (93, 97, 98, 94), (94, 98, 96, 92), (95, 99, 101, 97), (97, 101, 102, 98), (98, 102, 100, 96), (99, 103, 105, 101), (101, 105, 106, 102), (102, 106, 104, 100), (103, 107, 109, 105), (105, 109, 110, 106), (106, 110, 108, 104), (107, 111, 113, 109), (109, 113, 114, 110), (110, 114, 112, 108), (111, 115, 117, 113), (113, 117, 118, 114), (114, 118, 116, 112), (115, 119, 121, 117), (117, 121, 122, 118), (118, 122, 120, 116), (119, 123, 125, 121), (121, 125, 126, 122), (122, 126, 124, 120), (123, 127, 129, 125), (125, 129, 130, 126), (126, 130, 128, 124), (127, 131, 133, 129), (129, 133, 134, 130), (130, 134, 132, 128), (131, 135, 137, 133), (133, 137, 138, 134), (134, 138, 136, 132), (135, 139, 141, 137), (137, 141, 142, 138), (138, 142, 140, 136), (139, 143, 145, 141), (141, 145, 146, 142), (142, 146, 144, 140), (143, 67, 69, 145), (145, 69, 70, 146), (146, 70, 68, 144), (51, 68, 70, 53), (53, 70, 69, 54), (54, 69, 67, 52), (63, 48, 50, 65), (65, 50, 49, 66), (66, 49, 47, 64), (147, 56, 58, 149), (149, 58, 57, 150), (150, 57, 55, 148), (59, 152, 154, 61), (61, 154, 153, 62), (62, 153, 151, 60), (0, 6, 64, 47), (231, 235, 254, 253, 252, 251, 250, 249, 248, 247, 246, 245, 244, 243, 242, 241, 240, 239, 238, 237, 236, 234, 233, 232)])
me_plane_063.polygons.foreach_set('use_smooth', [True] * 200)
me_plane_063.polygons.foreach_set('material_index', [1, 0, 0, 0, 0, 0, 0, 0, 0, 0, 0, 0, 0, 0, 0, 0, 0, 0, 0, 0, 0, 0, 0, 0, 0, 0, 0, 0, 0, 0, 0, 0, 0, 0, 0, 0, 0, 0, 0, 0, 0, 0, 0, 0, 0, 0, 0, 0, 0, 0, 0, 0, 0, 0, 0, 0, 0, 0, 0, 0, 0, 0, 0, 0, 0, 0, 0, 0, 0, 0, 0, 0, 0, 0, 0, 0, 0, 0, 0, 0, 0, 0, 0, 0, 0, 0, 0, 0, 0, 0, 0, 0, 0, 0, 0, 0, 0, 0, 0, 0, 0, 0, 0, 0, 0, 0, 0, 0, 0, 0, 0, 0, 0, 0, 0, 0, 0, 0, 0, 0, 0, 0, 0, 0, 0, 0, 0, 0, 0, 0, 0, 0, 0, 0, 0, 0, 0, 0, 0, 0, 0, 0, 0, 0, 0, 0, 0, 0, 0, 0, 0, 0, 0, 0, 0, 0, 0, 0, 0, 0, 0, 0, 0, 0, 0, 0, 0, 0, 0, 0, 0, 0, 0, 0, 0, 0, 0, 0, 0, 0, 0, 0, 0, 0, 0, 0, 0, 0, 0, 0, 0, 0, 0, 0, 0, 0, 0, 0, 0, 1])
me_plane_063.materials.append(mat_sides)
me_plane_063.materials.append(mat_base)
me_plane_063.use_remesh_preserve_volume = False
me_plane_063.use_remesh_preserve_attributes = False
me_plane_063.use_mirror_vertex_groups = False
me_plane_063.update()
me_plane_062 = bpy.data.meshes.new('Plane.062')
me_plane_062.from_pydata([(5.0, 9.462e-07, 5.0), (-5.0, 9.462e-07, 5.0), (5.0, 9.462e-07, -5.0), (5.0, -0.3, -5.25), (-5.0, -0.3, 4.75), (-5.0, 0.3, 4.8), (-5.0, 0.25, 4.75), (-5.0, 0.2971, 4.773), (-5.0, 0.2775, 4.753), (5.0, 0.25, -5.25), (5.0, 0.3, -5.2), (5.0, 0.2775, -5.247), (5.0, 0.2971, -5.227), (5.0, 0.3, -5.05), (5.0, 0.25, -5.0), (5.0, 0.2971, -5.022), (5.0, 0.2775, -5.003), (-5.0, 0.25, 5.0), (-5.0, 0.3, 4.95), (-5.0, 0.2775, 4.997), (-5.0, 0.2971, 4.978), (4.635, 9.462e-07, -5.0), (2.612, 7.078e-07, -3.918), (4.415, 9.462e-07, -4.998), (4.188, 9.462e-07, -4.986), (3.95, 9.462e-07, -4.952), (3.701, 9.462e-07, -4.885), (3.453, 9.462e-07, -4.777), (3.225, 9.462e-07, -4.63), (3.031, 9.462e-07, -4.461), (2.871, 9.462e-07, -4.282), (2.735, 9.462e-07, -4.1), (-2.612, 1.185e-06, 3.918), (-4.635, 9.462e-07, 5.0), (-2.735, 9.462e-07, 4.1), (-2.871, 9.462e-07, 4.282), (-3.031, 9.462e-07, 4.461), (-3.225, 9.462e-07, 4.63), (-3.453, 9.462e-07, 4.777), (-3.701, 9.462e-07, 4.885), (-3.95, 9.462e-07, 4.952), (-4.188, 9.462e-07, 4.986), (-4.415, 9.462e-07, 4.998), (2.449, -0.3, -4.168), (4.472, -0.3, -5.25), (2.573, -0.3, -4.35), (2.709, -0.3, -4.532), (2.869, -0.3, -4.711), (3.063, -0.3, -4.88), (3.291, -0.3, -5.027), (3.539, -0.3, -5.135), (3.788, -0.3, -5.202), (4.026, -0.3, -5.236), (4.253, -0.3, -5.248), (-4.797, -0.3, 4.75), (-2.774, -0.3, 3.668), (-4.577, -0.3, 4.748), (-4.35, -0.3, 4.736), (-4.112, -0.3, 4.702), (-3.864, -0.3, 4.635), (-3.615, -0.3, 4.527), (-3.387, -0.3, 4.38), (-3.193, -0.3, 4.211), (-3.033, -0.3, 4.032), (-2.898, -0.3, 3.85), (4.472, 0.25, -5.25), (2.449, 0.25, -4.168), (4.253, 0.25, -5.248), (4.026, 0.25, -5.236), (3.788, 0.25, -5.202), (3.539, 0.25, -5.135), (3.291, 0.25, -5.027), (3.062, 0.25, -4.88), (2.869, 0.25, -4.711), (2.709, 0.25, -4.532), (2.573, 0.25, -4.35), (-2.774, 0.25, 3.668), (-4.797, 0.25, 4.75), (-2.898, 0.25, 3.85), (-3.033, 0.25, 4.032), (-3.193, 0.25, 4.211), (-3.387, 0.25, 4.38), (-3.615, 0.25, 4.527), (-3.864, 0.25, 4.635), (-4.112, 0.25, 4.702), (-4.35, 0.25, 4.736), (-4.577, 0.25, 4.748), (-2.772, 0.2775, 3.671), (-4.795, 0.2775, 4.753), (-2.896, 0.2775, 3.853), (-3.032, 0.2775, 4.035), (-3.192, 0.2775, 4.214), (-3.385, 0.2775, 4.383), (-3.613, 0.2775, 4.53), (-3.862, 0.2775, 4.638), (-4.111, 0.2775, 4.705), (-4.348, 0.2775, 4.739), (-4.575, 0.2775, 4.751), (4.474, 0.2775, -5.247), (2.451, 0.2775, -4.165), (4.254, 0.2775, -5.245), (4.028, 0.2775, -5.233), (3.79, 0.2775, -5.199), (3.541, 0.2775, -5.132), (3.293, 0.2775, -5.024), (3.064, 0.2775, -4.877), (2.871, 0.2775, -4.708), (2.711, 0.2775, -4.529), (2.575, 0.2775, -4.347), (-2.76, 0.2971, 3.69), (-4.783, 0.2971, 4.773), (-2.883, 0.2971, 3.872), (-3.019, 0.2971, 4.054), (-3.179, 0.2971, 4.233), (-3.373, 0.2971, 4.403), (-3.601, 0.2971, 4.549), (-3.849, 0.2971, 4.658), (-4.098, 0.2971, 4.725), (-4.336, 0.2971, 4.759), (-4.563, 0.2971, 4.771), (4.487, 0.2971, -5.227), (2.464, 0.2971, -4.145), (4.267, 0.2971, -5.226), (4.04, 0.2971, -5.214), (3.802, 0.2971, -5.18), (3.554, 0.2971, -5.113), (3.305, 0.2971, -5.004), (3.077, 0.2971, -4.858), (2.883, 0.2971, -4.688), (2.723, 0.2971, -4.509), (2.587, 0.2971, -4.327), (-2.742, 0.3, 3.718), (-4.765, 0.3, 4.8), (-2.865, 0.3, 3.9), (-3.001, 0.3, 4.082), (-3.161, 0.3, 4.261), (-3.355, 0.3, 4.43), (-3.583, 0.3, 4.577), (-3.831, 0.3, 4.685), (-4.08, 0.3, 4.752), (-4.318, 0.3, 4.786), (-4.545, 0.3, 4.798), (4.505, 0.3, -5.2), (2.482, 0.3, -4.118), (4.285, 0.3, -5.198), (4.058, 0.3, -5.186), (3.82, 0.3, -5.152), (3.571, 0.3, -5.085), (3.323, 0.3, -4.977), (3.095, 0.3, -4.83), (2.901, 0.3, -4.661), (2.741, 0.3, -4.482), (2.605, 0.3, -4.3), (2.579, 0.3, -3.968), (4.602, 0.3, -5.05), (2.703, 0.3, -4.15), (2.839, 0.3, -4.332), (2.999, 0.3, -4.511), (3.192, 0.3, -4.68), (3.421, 0.3, -4.827), (3.669, 0.3, -4.935), (3.918, 0.3, -5.002), (4.156, 0.3, -5.036), (4.382, 0.3, -5.048), (-4.667, 0.3, 4.95), (-2.644, 0.3, 3.868), (-4.447, 0.3, 4.948), (-4.22, 0.3, 4.936), (-3.983, 0.3, 4.902), (-3.734, 0.3, 4.835), (-3.485, 0.3, 4.727), (-3.257, 0.3, 4.58), (-3.064, 0.3, 4.411), (-2.904, 0.3, 4.232), (-2.768, 0.3, 4.05), (-2.626, 0.2971, 3.895), (-4.649, 0.2971, 4.978), (-2.75, 0.2971, 4.077), (-2.886, 0.2971, 4.259), (-3.046, 0.2971, 4.438), (-3.239, 0.2971, 4.608), (-3.468, 0.2971, 4.754), (-3.716, 0.2971, 4.863), (-3.965, 0.2971, 4.93), (-4.203, 0.2971, 4.964), (-4.43, 0.2971, 4.976), (4.62, 0.2971, -5.022), (2.597, 0.2971, -3.94), (4.4, 0.2971, -5.021), (4.173, 0.2971, -5.009), (3.936, 0.2971, -4.975), (3.687, 0.2971, -4.908), (3.438, 0.2971, -4.799), (3.21, 0.2971, -4.653), (3.016, 0.2971, -4.483), (2.856, 0.2971, -4.304), (2.721, 0.2971, -4.122), (-2.614, 0.2775, 3.915), (-4.637, 0.2775, 4.997), (-2.737, 0.2775, 4.097), (-2.873, 0.2775, 4.279), (-3.033, 0.2775, 4.458), (-3.227, 0.2775, 4.627), (-3.455, 0.2775, 4.774), (-3.703, 0.2775, 4.882), (-3.952, 0.2775, 4.949), (-4.19, 0.2775, 4.983), (-4.417, 0.2775, 4.995), (4.633, 0.2775, -5.003), (2.61, 0.2775, -3.921), (4.413, 0.2775, -5.001), (4.186, 0.2775, -4.989), (3.948, 0.2775, -4.955), (3.699, 0.2775, -4.888), (3.451, 0.2775, -4.78), (3.223, 0.2775, -4.633), (3.029, 0.2775, -4.464), (2.869, 0.2775, -4.285), (2.733, 0.2775, -4.103), (-4.635, 0.25, 5.0), (-2.612, 0.25, 3.918), (-4.415, 0.25, 4.998), (-4.188, 0.25, 4.986), (-3.95, 0.25, 4.952), (-3.701, 0.25, 4.885), (-3.453, 0.25, 4.777), (-3.225, 0.25, 4.63), (-3.031, 0.25, 4.461), (-2.871, 0.25, 4.282), (-2.735, 0.25, 4.1), (2.612, 0.25, -3.918), (4.635, 0.25, -5.0), (2.735, 0.25, -4.1), (2.871, 0.25, -4.282), (3.031, 0.25, -4.461), (3.225, 0.25, -4.63), (3.453, 0.25, -4.777), (3.701, 0.25, -4.885), (3.95, 0.25, -4.952), (4.188, 0.25, -4.986), (4.415, 0.25, -4.998), (5.0, -0.5, 5.0), (5.0, -0.5, -5.0), (4.635, -0.5, -5.0), (2.612, -0.5, -3.918), (4.415, -0.5, -4.998), (4.188, -0.5, -4.986), (3.95, -0.5, -4.952), (3.701, -0.5, -4.885), (3.453, -0.5, -4.777), (3.225, -0.5, -4.63), (3.031, -0.5, -4.461), (2.871, -0.5, -4.282), (2.735, -0.5, -4.1), (-2.612, -0.5, 3.918), (-4.635, -0.5, 5.0), (-2.735, -0.5, 4.1), (-2.871, -0.5, 4.282), (-3.031, -0.5, 4.461), (-3.225, -0.5, 4.63), (-3.453, -0.5, 4.777), (-3.701, -0.5, 4.885), (-3.95, -0.5, 4.952), (-4.188, -0.5, 4.986), (-4.415, -0.5, 4.998)], [], [(1, 33, 219, 17), (32, 22, 230, 220), (55, 76, 66, 43), (88, 8, 7, 110), (121, 99, 87, 109), (143, 121, 109, 131), (176, 20, 19, 198), (209, 187, 175, 197), (230, 209, 197, 220), (13, 154, 186, 15), (131, 165, 153, 143), (198, 19, 17, 219), (187, 153, 165, 175), (18, 164, 132, 5), (110, 7, 5, 132), (99, 66, 76, 87), (9, 65, 98, 11), (65, 9, 3, 44), (21, 2, 14, 231), (6, 77, 54, 4), (77, 6, 8, 88), (11, 98, 120, 12), (12, 120, 142, 10), (154, 13, 10, 142), (164, 18, 20, 176), (15, 186, 208, 16), (16, 208, 231, 14), (0, 2, 21), (21, 23, 0), (23, 24, 0), (24, 25, 0), (25, 26, 0), (26, 27, 0), (27, 28, 0), (28, 29, 0), (29, 30, 0), (30, 31, 0), (31, 22, 0), (32, 34, 0), (34, 35, 0), (35, 36, 0), (36, 37, 0), (37, 38, 0), (38, 39, 0), (39, 40, 0), (40, 41, 0), (41, 42, 0), (42, 33, 0), (165, 131, 133, 174), (174, 133, 134, 173), (173, 134, 135, 172), (172, 135, 136, 171), (171, 136, 137, 170), (170, 137, 138, 169), (169, 138, 139, 168), (168, 139, 140, 167), (167, 140, 141, 166), (166, 141, 132, 164), (154, 142, 144, 163), (163, 144, 145, 162), (162, 145, 146, 161), (161, 146, 147, 160), (160, 147, 148, 159), (159, 148, 149, 158), (158, 149, 150, 157), (157, 150, 151, 156), (156, 151, 152, 155), (155, 152, 143, 153), (209, 230, 232, 218), (218, 232, 233, 217), (217, 233, 234, 216), (216, 234, 235, 215), (215, 235, 236, 214), (214, 236, 237, 213), (213, 237, 238, 212), (212, 238, 239, 211), (211, 239, 240, 210), (210, 240, 231, 208), (198, 219, 221, 207), (207, 221, 222, 206), (206, 222, 223, 205), (205, 223, 224, 204), (204, 224, 225, 203), (203, 225, 226, 202), (202, 226, 227, 201), (201, 227, 228, 200), (200, 228, 229, 199), (199, 229, 220, 197), (187, 209, 218, 196), (196, 218, 217, 195), (195, 217, 216, 194), (194, 216, 215, 193), (193, 215, 214, 192), (192, 214, 213, 191), (191, 213, 212, 190), (190, 212, 211, 189), (189, 211, 210, 188), (188, 210, 208, 186), (176, 198, 207, 185), (185, 207, 206, 184), (184, 206, 205, 183), (183, 205, 204, 182), (182, 204, 203, 181), (181, 203, 202, 180), (180, 202, 201, 179), (179, 201, 200, 178), (178, 200, 199, 177), (177, 199, 197, 175), (153, 187, 196, 155), (155, 196, 195, 156), (156, 195, 194, 157), (157, 194, 193, 158), (158, 193, 192, 159), (159, 192, 191, 160), (160, 191, 190, 161), (161, 190, 189, 162), (162, 189, 188, 163), (163, 188, 186, 154), (164, 176, 185, 166), (166, 185, 184, 167), (167, 184, 183, 168), (168, 183, 182, 169), (169, 182, 181, 170), (170, 181, 180, 171), (171, 180, 179, 172), (172, 179, 178, 173), (173, 178, 177, 174), (174, 177, 175, 165), (121, 143, 152, 130), (130, 152, 151, 129), (129, 151, 150, 128), (128, 150, 149, 127), (127, 149, 148, 126), (126, 148, 147, 125), (125, 147, 146, 124), (124, 146, 145, 123), (123, 145, 144, 122), (122, 144, 142, 120), (110, 132, 141, 119), (119, 141, 140, 118), (118, 140, 139, 117), (117, 139, 138, 116), (116, 138, 137, 115), (115, 137, 136, 114), (114, 136, 135, 113), (113, 135, 134, 112), (112, 134, 133, 111), (111, 133, 131, 109), (99, 121, 130, 108), (108, 130, 129, 107), (107, 129, 128, 106), (106, 128, 127, 105), (105, 127, 126, 104), (104, 126, 125, 103), (103, 125, 124, 102), (102, 124, 123, 101), (101, 123, 122, 100), (100, 122, 120, 98), (88, 110, 119, 97), (97, 119, 118, 96), (96, 118, 117, 95), (95, 117, 116, 94), (94, 116, 115, 93), (93, 115, 114, 92), (92, 114, 113, 91), (91, 113, 112, 90), (90, 112, 111, 89), (89, 111, 109, 87), (66, 99, 108, 75), (75, 108, 107, 74), (74, 107, 106, 73), (73, 106, 105, 72), (72, 105, 104, 71), (71, 104, 103, 70), (70, 103, 102, 69), (69, 102, 101, 68), (68, 101, 100, 67), (67, 100, 98, 65), (77, 88, 97, 86), (86, 97, 96, 85), (85, 96, 95, 84), (84, 95, 94, 83), (83, 94, 93, 82), (82, 93, 92, 81), (81, 92, 91, 80), (80, 91, 90, 79), (79, 90, 89, 78), (78, 89, 87, 76), (76, 55, 64, 78), (78, 64, 63, 79), (79, 63, 62, 80), (80, 62, 61, 81), (81, 61, 60, 82), (82, 60, 59, 83), (83, 59, 58, 84), (84, 58, 57, 85), (85, 57, 56, 86), (86, 56, 54, 77), (65, 44, 53, 67), (67, 53, 52, 68), (68, 52, 51, 69), (69, 51, 50, 70), (70, 50, 49, 71), (71, 49, 48, 72), (72, 48, 47, 73), (73, 47, 46, 74), (74, 46, 45, 75), (75, 45, 43, 66), (32, 220, 229, 34), (34, 229, 228, 35), (35, 228, 227, 36), (36, 227, 226, 37), (37, 226, 225, 38), (38, 225, 224, 39), (39, 224, 223, 40), (40, 223, 222, 41), (41, 222, 221, 42), (42, 221, 219, 33), (21, 231, 240, 23), (23, 240, 239, 24), (24, 239, 238, 25), (25, 238, 237, 26), (26, 237, 236, 27), (27, 236, 235, 28), (28, 235, 234, 29), (29, 234, 233, 30), (30, 233, 232, 31), (31, 232, 230, 22), (32, 0, 22), (241, 243, 242), (243, 241, 245), (245, 241, 246), (246, 241, 247), (247, 241, 248), (248, 241, 249), (249, 241, 250), (250, 241, 251), (251, 241, 252), (252, 241, 253), (253, 241, 244), (254, 241, 256), (256, 241, 257), (257, 241, 258), (258, 241, 259), (259, 241, 260), (260, 241, 261), (261, 241, 262), (262, 241, 263), (263, 241, 264), (264, 241, 255), (254, 244, 241)])
me_plane_062.polygons.foreach_set('use_smooth', [True] * 251)
me_plane_062.polygons.foreach_set('material_index', [0, 0, 0, 0, 0, 0, 0, 0, 0, 0, 0, 0, 0, 0, 0, 0, 0, 0, 0, 0, 0, 0, 0, 0, 0, 0, 0, 1, 1, 1, 1, 1, 1, 1, 1, 1, 1, 1, 1, 1, 1, 1, 1, 1, 1, 1, 1, 1, 0, 0, 0, 0, 0, 0, 0, 0, 0, 0, 0, 0, 0, 0, 0, 0, 0, 0, 0, 0, 0, 0, 0, 0, 0, 0, 0, 0, 0, 0, 0, 0, 0, 0, 0, 0, 0, 0, 0, 0, 0, 0, 0, 0, 0, 0, 0, 0, 0, 0, 0, 0, 0, 0, 0, 0, 0, 0, 0, 0, 0, 0, 0, 0, 0, 0, 0, 0, 0, 0, 0, 0, 0, 0, 0, 0, 0, 0, 0, 0, 0, 0, 0, 0, 0, 0, 0, 0, 0, 0, 0, 0, 0, 0, 0, 0, 0, 0, 0, 0, 0, 0, 0, 0, 0, 0, 0, 0, 0, 0, 0, 0, 0, 0, 0, 0, 0, 0, 0, 0, 0, 0, 0, 0, 0, 0, 0, 0, 0, 0, 0, 0, 0, 0, 0, 0, 0, 0, 0, 0, 0, 0, 0, 0, 0, 0, 0, 0, 0, 0, 0, 0, 0, 0, 0, 0, 0, 0, 0, 0, 0, 0, 0, 0, 0, 0, 0, 0, 0, 0, 0, 0, 0, 0, 0, 0, 0, 0, 0, 0, 1, 1, 1, 1, 1, 1, 1, 1, 1, 1, 1, 1, 1, 1, 1, 1, 1, 1, 1, 1, 1, 1, 1])
_k = set([(0, 32), (1, 33), (22, 32), (32, 220), (33, 219), (241, 254), (244, 254)])
me_plane_062.attributes.new('sharp_edge', 'BOOLEAN', 'EDGE').data.foreach_set('value', [ (min(e.vertices), max(e.vertices)) in _k for e in me_plane_062.edges])
me_plane_062.materials.append(mat_sides)
me_plane_062.materials.append(mat_base)
me_plane_062.use_remesh_preserve_volume = False
me_plane_062.use_remesh_preserve_attributes = False
me_plane_062.use_mirror_vertex_groups = False
me_plane_062.update()
me_plane_061 = bpy.data.meshes.new('Plane.061')
me_plane_061.from_pydata([(5.0, 0.0, 5.0), (5.0, -0.3, 5.25), (-1.586, 0.0, 5.0), (-5.0, 1.192e-07, 1.586), (-1.874, 0.0, 4.999), (-2.16, 0.0, 4.995), (-2.447, 0.0, 4.982), (-2.733, 0.0, 4.956), (-3.019, 0.0, 4.914), (-3.3, 0.0, 4.849), (-3.574, 0.0, 4.759), (-3.836, 0.0, 4.637), (-4.079, 0.0, 4.483), (-4.296, 0.0, 4.295), (-4.484, 0.0, 4.077), (-4.638, 2.384e-07, 3.835), (-4.759, 2.384e-07, 3.574), (-4.85, 2.384e-07, 3.299), (-4.914, 2.384e-07, 3.019), (-4.956, 2.384e-07, 2.734), (-4.982, 0.0, 2.448), (-4.995, 0.0, 2.16), (-4.999, 1.192e-07, 1.872), (-5.217, -0.3, 1.803), (-1.803, -0.3, 5.217), (-5.215, -0.3, 2.09), (-5.209, -0.3, 2.375), (-5.195, -0.3, 2.66), (-5.168, -0.3, 2.945), (-5.125, -0.3, 3.23), (-5.059, -0.3, 3.51), (-4.968, -0.3, 3.783), (-4.845, -0.3, 4.045), (-4.691, -0.3, 4.287), (-4.503, -0.3, 4.504), (-4.285, -0.3, 4.692), (-4.043, -0.3, 4.846), (-3.783, -0.3, 4.968), (-3.509, -0.3, 5.06), (-3.23, -0.3, 5.125), (-2.946, -0.3, 5.168), (-2.661, -0.3, 5.195), (-2.375, -0.3, 5.209), (-2.088, -0.3, 5.215), (5.0, 0.3, 5.05), (5.0, 0.25, 5.0), (5.0, 0.2971, 5.022), (5.0, 0.2775, 5.003), (5.0, 0.25, 5.25), (5.0, 0.3, 5.2), (5.0, 0.2775, 5.247), (5.0, 0.2971, 5.228), (-5.05, 0.3, 1.636), (-5.0, 0.25, 1.586), (-5.022, 0.2971, 1.608), (-5.003, 0.2775, 1.589), (-1.586, 0.25, 5.0), (-1.636, 0.3, 5.05), (-1.589, 0.2775, 5.003), (-1.608, 0.2971, 5.022), (-4.999, 0.25, 1.873), (-5.049, 0.3, 1.923), (-5.002, 0.2775, 1.876), (-5.022, 0.2971, 1.896), (-4.995, 0.25, 2.16), (-5.045, 0.3, 2.21), (-4.998, 0.2775, 2.163), (-5.017, 0.2971, 2.183), (-4.982, 0.25, 2.448), (-5.032, 0.3, 2.497), (-4.985, 0.2775, 2.45), (-5.004, 0.2971, 2.47), (-4.956, 0.25, 2.734), (-5.006, 0.3, 2.784), (-4.959, 0.2775, 2.737), (-4.979, 0.2971, 2.756), (-4.914, 0.25, 3.019), (-4.964, 0.3, 3.068), (-4.917, 0.2775, 3.021), (-4.936, 0.2971, 3.041), (-4.85, 0.25, 3.299), (-4.899, 0.3, 3.349), (-4.852, 0.2775, 3.302), (-4.872, 0.2971, 3.322), (-4.759, 0.25, 3.574), (-4.809, 0.3, 3.624), (-4.762, 0.2775, 3.577), (-4.781, 0.2971, 3.596), (-4.637, 0.25, 3.835), (-4.687, 0.3, 3.885), (-4.64, 0.2775, 3.838), (-4.66, 0.2971, 3.858), (-4.483, 0.25, 4.078), (-4.533, 0.3, 4.128), (-4.486, 0.2775, 4.081), (-4.506, 0.2971, 4.1), (-4.296, 0.25, 4.296), (-4.346, 0.3, 4.346), (-4.299, 0.2775, 4.299), (-4.318, 0.2971, 4.318), (-4.078, 0.25, 4.483), (-4.128, 0.3, 4.533), (-4.081, 0.2775, 4.486), (-4.1, 0.2971, 4.506), (-3.835, 0.25, 4.637), (-3.885, 0.3, 4.687), (-3.838, 0.2775, 4.64), (-3.858, 0.2971, 4.66), (-3.574, 0.25, 4.759), (-3.624, 0.3, 4.809), (-3.577, 0.2775, 4.762), (-3.596, 0.2971, 4.781), (-3.3, 0.25, 4.849), (-3.349, 0.3, 4.899), (-3.303, 0.2775, 4.852), (-3.322, 0.2971, 4.872), (-3.019, 0.25, 4.914), (-3.068, 0.3, 4.964), (-3.021, 0.2775, 4.917), (-3.041, 0.2971, 4.936), (-2.734, 0.25, 4.956), (-2.784, 0.3, 5.006), (-2.737, 0.2775, 4.959), (-2.756, 0.2971, 4.979), (-2.447, 0.25, 4.982), (-2.497, 0.3, 5.032), (-2.45, 0.2775, 4.985), (-2.47, 0.2971, 5.004), (-2.16, 0.25, 4.995), (-2.21, 0.3, 5.045), (-2.163, 0.2775, 4.998), (-2.183, 0.2971, 5.017), (-1.873, 0.25, 4.999), (-1.923, 0.3, 5.049), (-1.876, 0.2775, 5.002), (-1.896, 0.2971, 5.022), (-5.217, 0.25, 1.803), (-5.168, 0.3, 1.754), (-5.215, 0.2775, 1.8), (-5.195, 0.2971, 1.781), (-1.754, 0.3, 5.168), (-1.803, 0.25, 5.217), (-1.781, 0.2971, 5.195), (-1.8, 0.2775, 5.215), (-5.166, 0.3, 2.039), (-5.215, 0.25, 2.089), (-5.193, 0.2971, 2.067), (-5.212, 0.2775, 2.086), (-5.16, 0.3, 2.325), (-5.209, 0.25, 2.375), (-5.187, 0.2971, 2.353), (-5.206, 0.2775, 2.372), (-5.145, 0.3, 2.611), (-5.195, 0.25, 2.661), (-5.173, 0.2971, 2.639), (-5.192, 0.2775, 2.658), (-5.119, 0.3, 2.896), (-5.168, 0.25, 2.946), (-5.146, 0.2971, 2.923), (-5.165, 0.2775, 2.943), (-5.075, 0.3, 3.18), (-5.125, 0.25, 3.23), (-5.102, 0.2971, 3.207), (-5.122, 0.2775, 3.227), (-5.01, 0.3, 3.46), (-5.06, 0.25, 3.51), (-5.037, 0.2971, 3.487), (-5.057, 0.2775, 3.507), (-4.918, 0.3, 3.733), (-4.968, 0.25, 3.783), (-4.945, 0.2971, 3.761), (-4.965, 0.2775, 3.78), (-4.796, 0.3, 3.994), (-4.846, 0.25, 4.044), (-4.823, 0.2971, 4.021), (-4.843, 0.2775, 4.041), (-4.641, 0.3, 4.236), (-4.691, 0.25, 4.286), (-4.669, 0.2971, 4.264), (-4.688, 0.2775, 4.283), (-4.454, 0.3, 4.454), (-4.503, 0.25, 4.504), (-4.481, 0.2971, 4.481), (-4.501, 0.2775, 4.501), (-4.236, 0.3, 4.641), (-4.286, 0.25, 4.691), (-4.264, 0.2971, 4.669), (-4.283, 0.2775, 4.688), (-3.994, 0.3, 4.796), (-4.044, 0.25, 4.846), (-4.021, 0.2971, 4.823), (-4.041, 0.2775, 4.843), (-3.733, 0.3, 4.918), (-3.783, 0.25, 4.968), (-3.761, 0.2971, 4.945), (-3.78, 0.2775, 4.965), (-3.46, 0.3, 5.01), (-3.509, 0.25, 5.06), (-3.487, 0.2971, 5.037), (-3.507, 0.2775, 5.057), (-3.18, 0.3, 5.075), (-3.23, 0.25, 5.125), (-3.207, 0.2971, 5.102), (-3.227, 0.2775, 5.122), (-2.896, 0.3, 5.119), (-2.946, 0.25, 5.168), (-2.923, 0.2971, 5.146), (-2.943, 0.2775, 5.165), (-2.611, 0.3, 5.145), (-2.661, 0.25, 5.195), (-2.639, 0.2971, 5.173), (-2.658, 0.2775, 5.192), (-2.325, 0.3, 5.16), (-2.375, 0.25, 5.209), (-2.353, 0.2971, 5.187), (-2.372, 0.2775, 5.206), (-2.039, 0.3, 5.166), (-2.089, 0.25, 5.215), (-2.067, 0.2971, 5.193), (-2.086, 0.2775, 5.212), (5.0, 0.0, -5.0), (5.0, -0.3, -5.25), (-1.586, 0.0, -5.0), (-5.0, -1.192e-07, -1.586), (-1.874, 0.0, -4.999), (-2.16, 0.0, -4.995), (-2.447, 0.0, -4.982), (-2.733, 0.0, -4.956), (-3.019, 0.0, -4.914), (-3.3, 0.0, -4.849), (-3.574, 0.0, -4.759), (-3.836, 0.0, -4.637), (-4.079, 0.0, -4.483), (-4.296, 0.0, -4.295), (-4.484, 0.0, -4.077), (-4.638, -2.384e-07, -3.835), (-4.759, -2.384e-07, -3.574), (-4.85, -2.384e-07, -3.299), (-4.914, -2.384e-07, -3.019), (-4.956, -2.384e-07, -2.734), (-4.982, 0.0, -2.448), (-4.995, 0.0, -2.16), (-4.999, -1.192e-07, -1.872), (-5.217, -0.3, -1.803), (-1.803, -0.3, -5.217), (-5.215, -0.3, -2.09), (-5.209, -0.3, -2.375), (-5.195, -0.3, -2.66), (-5.168, -0.3, -2.945), (-5.125, -0.3, -3.23), (-5.059, -0.3, -3.51), (-4.968, -0.3, -3.783), (-4.845, -0.3, -4.045), (-4.691, -0.3, -4.287), (-4.503, -0.3, -4.504), (-4.285, -0.3, -4.692), (-4.043, -0.3, -4.846), (-3.783, -0.3, -4.968), (-3.509, -0.3, -5.06), (-3.23, -0.3, -5.125), (-2.946, -0.3, -5.168), (-2.661, -0.3, -5.195), (-2.375, -0.3, -5.209), (-2.088, -0.3, -5.215), (5.0, 0.3, -5.05), (5.0, 0.25, -5.0), (5.0, 0.2971, -5.022), (5.0, 0.2775, -5.003), (5.0, 0.25, -5.25), (5.0, 0.3, -5.2), (5.0, 0.2775, -5.247), (5.0, 0.2971, -5.228), (-5.05, 0.3, -1.636), (-5.0, 0.25, -1.586), (-5.022, 0.2971, -1.608), (-5.003, 0.2775, -1.589), (-1.586, 0.25, -5.0), (-1.636, 0.3, -5.05), (-1.589, 0.2775, -5.003), (-1.608, 0.2971, -5.022), (-4.999, 0.25, -1.873), (-5.049, 0.3, -1.923), (-5.002, 0.2775, -1.876), (-5.022, 0.2971, -1.896), (-4.995, 0.25, -2.16), (-5.045, 0.3, -2.21), (-4.998, 0.2775, -2.163), (-5.017, 0.2971, -2.183), (-4.982, 0.25, -2.448), (-5.032, 0.3, -2.497), (-4.985, 0.2775, -2.45), (-5.004, 0.2971, -2.47), (-4.956, 0.25, -2.734), (-5.006, 0.3, -2.784), (-4.959, 0.2775, -2.737), (-4.979, 0.2971, -2.756), (-4.914, 0.25, -3.019), (-4.964, 0.3, -3.068), (-4.917, 0.2775, -3.021), (-4.936, 0.2971, -3.041), (-4.85, 0.25, -3.299), (-4.899, 0.3, -3.349), (-4.852, 0.2775, -3.302), (-4.872, 0.2971, -3.322), (-4.759, 0.25, -3.574), (-4.809, 0.3, -3.624), (-4.762, 0.2775, -3.577), (-4.781, 0.2971, -3.596), (-4.637, 0.25, -3.835), (-4.687, 0.3, -3.885), (-4.64, 0.2775, -3.838), (-4.66, 0.2971, -3.858), (-4.483, 0.25, -4.078), (-4.533, 0.3, -4.128), (-4.486, 0.2775, -4.081), (-4.506, 0.2971, -4.1), (-4.296, 0.25, -4.296), (-4.346, 0.3, -4.346), (-4.299, 0.2775, -4.299), (-4.318, 0.2971, -4.318), (-4.078, 0.25, -4.483), (-4.128, 0.3, -4.533), (-4.081, 0.2775, -4.486), (-4.1, 0.2971, -4.506), (-3.835, 0.25, -4.637), (-3.885, 0.3, -4.687), (-3.838, 0.2775, -4.64), (-3.858, 0.2971, -4.66), (-3.574, 0.25, -4.759), (-3.624, 0.3, -4.809), (-3.577, 0.2775, -4.762), (-3.596, 0.2971, -4.781), (-3.3, 0.25, -4.849), (-3.349, 0.3, -4.899), (-3.303, 0.2775, -4.852), (-3.322, 0.2971, -4.872), (-3.019, 0.25, -4.914), (-3.068, 0.3, -4.964), (-3.021, 0.2775, -4.917), (-3.041, 0.2971, -4.936), (-2.734, 0.25, -4.956), (-2.784, 0.3, -5.006), (-2.737, 0.2775, -4.959), (-2.756, 0.2971, -4.979), (-2.447, 0.25, -4.982), (-2.497, 0.3, -5.032), (-2.45, 0.2775, -4.985), (-2.47, 0.2971, -5.004), (-2.16, 0.25, -4.995), (-2.21, 0.3, -5.045), (-2.163, 0.2775, -4.998), (-2.183, 0.2971, -5.017), (-1.873, 0.25, -4.999), (-1.923, 0.3, -5.049), (-1.876, 0.2775, -5.002), (-1.896, 0.2971, -5.022), (-5.217, 0.25, -1.803), (-5.168, 0.3, -1.754), (-5.215, 0.2775, -1.8), (-5.195, 0.2971, -1.781), (-1.754, 0.3, -5.168), (-1.803, 0.25, -5.217), (-1.781, 0.2971, -5.195), (-1.8, 0.2775, -5.215), (-5.166, 0.3, -2.039), (-5.215, 0.25, -2.089), (-5.193, 0.2971, -2.067), (-5.212, 0.2775, -2.086), (-5.16, 0.3, -2.325), (-5.209, 0.25, -2.375), (-5.187, 0.2971, -2.353), (-5.206, 0.2775, -2.372), (-5.145, 0.3, -2.611), (-5.195, 0.25, -2.661), (-5.173, 0.2971, -2.639), (-5.192, 0.2775, -2.658), (-5.119, 0.3, -2.896), (-5.168, 0.25, -2.946), (-5.146, 0.2971, -2.923), (-5.165, 0.2775, -2.943), (-5.075, 0.3, -3.18), (-5.125, 0.25, -3.23), (-5.102, 0.2971, -3.207), (-5.122, 0.2775, -3.227), (-5.01, 0.3, -3.46), (-5.06, 0.25, -3.51), (-5.037, 0.2971, -3.487), (-5.057, 0.2775, -3.507), (-4.918, 0.3, -3.733), (-4.968, 0.25, -3.783), (-4.945, 0.2971, -3.761), (-4.965, 0.2775, -3.78), (-4.796, 0.3, -3.994), (-4.846, 0.25, -4.044), (-4.823, 0.2971, -4.021), (-4.843, 0.2775, -4.041), (-4.641, 0.3, -4.236), (-4.691, 0.25, -4.286), (-4.669, 0.2971, -4.264), (-4.688, 0.2775, -4.283), (-4.454, 0.3, -4.454), (-4.503, 0.25, -4.504), (-4.481, 0.2971, -4.481), (-4.501, 0.2775, -4.501), (-4.236, 0.3, -4.641), (-4.286, 0.25, -4.691), (-4.264, 0.2971, -4.669), (-4.283, 0.2775, -4.688), (-3.994, 0.3, -4.796), (-4.044, 0.25, -4.846), (-4.021, 0.2971, -4.823), (-4.041, 0.2775, -4.843), (-3.733, 0.3, -4.918), (-3.783, 0.25, -4.968), (-3.761, 0.2971, -4.945), (-3.78, 0.2775, -4.965), (-3.46, 0.3, -5.01), (-3.509, 0.25, -5.06), (-3.487, 0.2971, -5.037), (-3.507, 0.2775, -5.057), (-3.18, 0.3, -5.075), (-3.23, 0.25, -5.125), (-3.207, 0.2971, -5.102), (-3.227, 0.2775, -5.122), (-2.896, 0.3, -5.119), (-2.946, 0.25, -5.168), (-2.923, 0.2971, -5.146), (-2.943, 0.2775, -5.165), (-2.611, 0.3, -5.145), (-2.661, 0.25, -5.195), (-2.639, 0.2971, -5.173), (-2.658, 0.2775, -5.192), (-2.325, 0.3, -5.16), (-2.375, 0.25, -5.209), (-2.353, 0.2971, -5.187), (-2.372, 0.2775, -5.206), (-2.039, 0.3, -5.166), (-2.089, 0.25, -5.215), (-2.067, 0.2971, -5.193), (-2.086, 0.2775, -5.212), (5.0, -0.5, 5.0), (-1.586, -0.5, 5.0), (-5.0, -0.5, 1.586), (-1.874, -0.5, 4.999), (-2.16, -0.5, 4.995), (-2.447, -0.5, 4.982), (-2.733, -0.5, 4.956), (-3.019, -0.5, 4.914), (-3.3, -0.5, 4.849), (-3.574, -0.5, 4.759), (-3.836, -0.5, 4.637), (-4.079, -0.5, 4.483), (-4.296, -0.5, 4.295), (-4.484, -0.5, 4.077), (-4.638, -0.5, 3.835), (-4.759, -0.5, 3.574), (-4.85, -0.5, 3.299), (-4.914, -0.5, 3.019), (-4.956, -0.5, 2.734), (-4.982, -0.5, 2.448), (-4.995, -0.5, 2.16), (-4.999, -0.5, 1.872), (5.0, -0.5, -5.0), (-1.586, -0.5, -5.0), (-5.0, -0.5, -1.586), (-1.874, -0.5, -4.999), (-2.16, -0.5, -4.995), (-2.447, -0.5, -4.982), (-2.733, -0.5, -4.956), (-3.019, -0.5, -4.914), (-3.3, -0.5, -4.849), (-3.574, -0.5, -4.759), (-3.836, -0.5, -4.637), (-4.079, -0.5, -4.483), (-4.296, -0.5, -4.295), (-4.484, -0.5, -4.077), (-4.638, -0.5, -3.835), (-4.759, -0.5, -3.574), (-4.85, -0.5, -3.299), (-4.914, -0.5, -3.019), (-4.956, -0.5, -2.734), (-4.982, -0.5, -2.448), (-4.995, -0.5, -2.16), (-4.999, -0.5, -1.872)], [], [(24, 1, 48, 141), (2, 56, 45, 0), (44, 57, 140, 49), (137, 144, 61, 52), (243, 23, 136, 356), (43, 24, 141, 217), (26, 27, 153, 149), (27, 28, 157, 153), (28, 29, 161, 157), (29, 30, 165, 161), (30, 31, 169, 165), (31, 32, 173, 169), (32, 33, 177, 173), (33, 34, 181, 177), (34, 35, 185, 181), (35, 36, 189, 185), (36, 37, 193, 189), (37, 38, 197, 193), (38, 39, 201, 197), (39, 40, 205, 201), (40, 41, 209, 205), (41, 42, 213, 209), (42, 43, 217, 213), (25, 26, 149, 145), (22, 3, 53, 60), (21, 22, 60, 64), (20, 21, 64, 68), (19, 20, 68, 72), (18, 19, 72, 76), (17, 18, 76, 80), (16, 17, 80, 84), (15, 16, 84, 88), (14, 15, 88, 92), (13, 14, 92, 96), (12, 13, 96, 100), (11, 12, 100, 104), (10, 11, 104, 108), (9, 10, 108, 112), (8, 9, 112, 116), (7, 8, 116, 120), (6, 7, 120, 124), (5, 6, 124, 128), (4, 5, 128, 132), (144, 148, 65, 61), (216, 140, 57, 133), (23, 25, 145, 136), (212, 216, 133, 129), (208, 212, 129, 125), (204, 208, 125, 121), (200, 204, 121, 117), (196, 200, 117, 113), (192, 196, 113, 109), (188, 192, 109, 105), (184, 188, 105, 101), (180, 184, 101, 97), (176, 180, 97, 93), (172, 176, 93, 89), (168, 172, 89, 85), (164, 168, 85, 81), (160, 164, 81, 77), (156, 160, 77, 73), (152, 156, 73, 69), (148, 152, 69, 65), (2, 4, 132, 56), (138, 358, 356, 136), (137, 139, 146, 144), (139, 138, 147, 146), (138, 136, 145, 147), (144, 146, 150, 148), (146, 147, 151, 150), (147, 145, 149, 151), (148, 150, 154, 152), (150, 151, 155, 154), (151, 149, 153, 155), (152, 154, 158, 156), (154, 155, 159, 158), (155, 153, 157, 159), (156, 158, 162, 160), (158, 159, 163, 162), (159, 157, 161, 163), (160, 162, 166, 164), (162, 163, 167, 166), (163, 161, 165, 167), (164, 166, 170, 168), (166, 167, 171, 170), (167, 165, 169, 171), (168, 170, 174, 172), (170, 171, 175, 174), (171, 169, 173, 175), (172, 174, 178, 176), (174, 175, 179, 178), (175, 173, 177, 179), (176, 178, 182, 180), (178, 179, 183, 182), (179, 177, 181, 183), (180, 182, 186, 184), (182, 183, 187, 186), (183, 181, 185, 187), (184, 186, 190, 188), (186, 187, 191, 190), (187, 185, 189, 191), (188, 190, 194, 192), (190, 191, 195, 194), (191, 189, 193, 195), (192, 194, 198, 196), (194, 195, 199, 198), (195, 193, 197, 199), (196, 198, 202, 200), (198, 199, 203, 202), (199, 197, 201, 203), (200, 202, 206, 204), (202, 203, 207, 206), (203, 201, 205, 207), (204, 206, 210, 208), (206, 207, 211, 210), (207, 205, 209, 211), (208, 210, 214, 212), (210, 211, 215, 214), (211, 209, 213, 215), (212, 214, 218, 216), (214, 215, 219, 218), (215, 213, 217, 219), (216, 218, 142, 140), (218, 219, 143, 142), (219, 217, 141, 143), (53, 55, 62, 60), (55, 54, 63, 62), (54, 52, 61, 63), (60, 62, 66, 64), (62, 63, 67, 66), (63, 61, 65, 67), (64, 66, 70, 68), (66, 67, 71, 70), (67, 65, 69, 71), (68, 70, 74, 72), (70, 71, 75, 74), (71, 69, 73, 75), (72, 74, 78, 76), (74, 75, 79, 78), (75, 73, 77, 79), (76, 78, 82, 80), (78, 79, 83, 82), (79, 77, 81, 83), (80, 82, 86, 84), (82, 83, 87, 86), (83, 81, 85, 87), (84, 86, 90, 88), (86, 87, 91, 90), (87, 85, 89, 91), (88, 90, 94, 92), (90, 91, 95, 94), (91, 89, 93, 95), (92, 94, 98, 96), (94, 95, 99, 98), (95, 93, 97, 99), (96, 98, 102, 100), (98, 99, 103, 102), (99, 97, 101, 103), (100, 102, 106, 104), (102, 103, 107, 106), (103, 101, 105, 107), (104, 106, 110, 108), (106, 107, 111, 110), (107, 105, 109, 111), (108, 110, 114, 112), (110, 111, 115, 114), (111, 109, 113, 115), (112, 114, 118, 116), (114, 115, 119, 118), (115, 113, 117, 119), (116, 118, 122, 120), (118, 119, 123, 122), (119, 117, 121, 123), (120, 122, 126, 124), (122, 123, 127, 126), (123, 121, 125, 127), (124, 126, 130, 128), (126, 127, 131, 130), (127, 125, 129, 131), (128, 130, 134, 132), (130, 131, 135, 134), (131, 129, 133, 135), (132, 134, 58, 56), (134, 135, 59, 58), (135, 133, 57, 59), (44, 46, 59, 57), (46, 47, 58, 59), (47, 45, 56, 58), (139, 359, 358, 138), (137, 357, 359, 139), (357, 137, 52, 272), (54, 274, 272, 52), (55, 275, 274, 54), (53, 273, 275, 55), (48, 50, 143, 141), (50, 51, 142, 143), (51, 49, 140, 142), (53, 3, 223, 273), (244, 361, 268, 221), (222, 220, 265, 276), (264, 269, 360, 277), (357, 272, 281, 364), (263, 437, 361, 244), (246, 369, 373, 247), (247, 373, 377, 248), (248, 377, 381, 249), (249, 381, 385, 250), (250, 385, 389, 251), (251, 389, 393, 252), (252, 393, 397, 253), (253, 397, 401, 254), (254, 401, 405, 255), (255, 405, 409, 256), (256, 409, 413, 257), (257, 413, 417, 258), (258, 417, 421, 259), (259, 421, 425, 260), (260, 425, 429, 261), (261, 429, 433, 262), (262, 433, 437, 263), (245, 365, 369, 246), (242, 280, 273, 223), (241, 284, 280, 242), (240, 288, 284, 241), (239, 292, 288, 240), (238, 296, 292, 239), (237, 300, 296, 238), (236, 304, 300, 237), (235, 308, 304, 236), (234, 312, 308, 235), (233, 316, 312, 234), (232, 320, 316, 233), (231, 324, 320, 232), (230, 328, 324, 231), (229, 332, 328, 230), (228, 336, 332, 229), (227, 340, 336, 228), (226, 344, 340, 227), (225, 348, 344, 226), (224, 352, 348, 225), (364, 281, 285, 368), (436, 353, 277, 360), (243, 356, 365, 245), (432, 349, 353, 436), (428, 345, 349, 432), (424, 341, 345, 428), (420, 337, 341, 424), (416, 333, 337, 420), (412, 329, 333, 416), (408, 325, 329, 412), (404, 321, 325, 408), (400, 317, 321, 404), (396, 313, 317, 400), (392, 309, 313, 396), (388, 305, 309, 392), (384, 301, 305, 388), (380, 297, 301, 384), (376, 293, 297, 380), (372, 289, 293, 376), (368, 285, 289, 372), (222, 276, 352, 224), (357, 364, 366, 359), (359, 366, 367, 358), (358, 367, 365, 356), (364, 368, 370, 366), (366, 370, 371, 367), (367, 371, 369, 365), (368, 372, 374, 370), (370, 374, 375, 371), (371, 375, 373, 369), (372, 376, 378, 374), (374, 378, 379, 375), (375, 379, 377, 373), (376, 380, 382, 378), (378, 382, 383, 379), (379, 383, 381, 377), (380, 384, 386, 382), (382, 386, 387, 383), (383, 387, 385, 381), (384, 388, 390, 386), (386, 390, 391, 387), (387, 391, 389, 385), (388, 392, 394, 390), (390, 394, 395, 391), (391, 395, 393, 389), (392, 396, 398, 394), (394, 398, 399, 395), (395, 399, 397, 393), (396, 400, 402, 398), (398, 402, 403, 399), (399, 403, 401, 397), (400, 404, 406, 402), (402, 406, 407, 403), (403, 407, 405, 401), (404, 408, 410, 406), (406, 410, 411, 407), (407, 411, 409, 405), (408, 412, 414, 410), (410, 414, 415, 411), (411, 415, 413, 409), (412, 416, 418, 414), (414, 418, 419, 415), (415, 419, 417, 413), (416, 420, 422, 418), (418, 422, 423, 419), (419, 423, 421, 417), (420, 424, 426, 422), (422, 426, 427, 423), (423, 427, 425, 421), (424, 428, 430, 426), (426, 430, 431, 427), (427, 431, 429, 425), (428, 432, 434, 430), (430, 434, 435, 431), (431, 435, 433, 429), (432, 436, 438, 434), (434, 438, 439, 435), (435, 439, 437, 433), (436, 360, 362, 438), (438, 362, 363, 439), (439, 363, 361, 437), (273, 280, 282, 275), (275, 282, 283, 274), (274, 283, 281, 272), (280, 284, 286, 282), (282, 286, 287, 283), (283, 287, 285, 281), (284, 288, 290, 286), (286, 290, 291, 287), (287, 291, 289, 285), (288, 292, 294, 290), (290, 294, 295, 291), (291, 295, 293, 289), (292, 296, 298, 294), (294, 298, 299, 295), (295, 299, 297, 293), (296, 300, 302, 298), (298, 302, 303, 299), (299, 303, 301, 297), (300, 304, 306, 302), (302, 306, 307, 303), (303, 307, 305, 301), (304, 308, 310, 306), (306, 310, 311, 307), (307, 311, 309, 305), (308, 312, 314, 310), (310, 314, 315, 311), (311, 315, 313, 309), (312, 316, 318, 314), (314, 318, 319, 315), (315, 319, 317, 313), (316, 320, 322, 318), (318, 322, 323, 319), (319, 323, 321, 317), (320, 324, 326, 322), (322, 326, 327, 323), (323, 327, 325, 321), (324, 328, 330, 326), (326, 330, 331, 327), (327, 331, 329, 325), (328, 332, 334, 330), (330, 334, 335, 331), (331, 335, 333, 329), (332, 336, 338, 334), (334, 338, 339, 335), (335, 339, 337, 333), (336, 340, 342, 338), (338, 342, 343, 339), (339, 343, 341, 337), (340, 344, 346, 342), (342, 346, 347, 343), (343, 347, 345, 341), (344, 348, 350, 346), (346, 350, 351, 347), (347, 351, 349, 345), (348, 352, 354, 350), (350, 354, 355, 351), (351, 355, 353, 349), (352, 276, 278, 354), (354, 278, 279, 355), (355, 279, 277, 353), (264, 277, 279, 266), (266, 279, 278, 267), (267, 278, 276, 265), (268, 361, 363, 270), (270, 363, 362, 271), (271, 362, 360, 269), (0, 220, 222, 2), (2, 222, 224, 225, 226, 227, 228, 229, 230, 231, 232, 233, 234, 235, 236, 237, 238, 239, 240, 241, 242, 223, 3, 22, 21, 20, 19, 18, 17, 16, 15, 14, 13, 12, 11, 10, 9, 8, 7, 6, 5, 4), (440, 441, 463, 462), (441, 443, 444, 445, 446, 447, 448, 449, 450, 451, 452, 453, 454, 455, 456, 457, 458, 459, 460, 461, 442, 464, 483, 482, 481, 480, 479, 478, 477, 476, 475, 474, 473, 472, 471, 470, 469, 468, 467, 466, 465, 463)])
me_plane_061.polygons.foreach_set('use_smooth', [True] * 391)
me_plane_061.polygons.foreach_set('material_index', [0, 0, 0, 0, 0, 0, 0, 0, 0, 0, 0, 0, 0, 0, 0, 0, 0, 0, 0, 0, 0, 0, 0, 0, 0, 0, 0, 0, 0, 0, 0, 0, 0, 0, 0, 0, 0, 0, 0, 0, 0, 0, 0, 0, 0, 0, 0, 0, 0, 0, 0, 0, 0, 0, 0, 0, 0, 0, 0, 0, 0, 0, 0, 0, 0, 0, 0, 0, 0, 0, 0, 0, 0, 0, 0, 0, 0, 0, 0, 0, 0, 0, 0, 0, 0, 0, 0, 0, 0, 0, 0, 0, 0, 0, 0, 0, 0, 0, 0, 0, 0, 0, 0, 0, 0, 0, 0, 0, 0, 0, 0, 0, 0, 0, 0, 0, 0, 0, 0, 0, 0, 0, 0, 0, 0, 0, 0, 0, 0, 0, 0, 0, 0, 0, 0, 0, 0, 0, 0, 0, 0, 0, 0, 0, 0, 0, 0, 0, 0, 0, 0, 0, 0, 0, 0, 0, 0, 0, 0, 0, 0, 0, 0, 0, 0, 0, 0, 0, 0, 0, 0, 0, 0, 0, 0, 0, 0, 0, 0, 0, 0, 0, 0, 0, 0, 0, 0, 0, 0, 0, 0, 0, 0, 0, 0, 0, 0, 0, 0, 0, 0, 0, 0, 0, 0, 0, 0, 0, 0, 0, 0, 0, 0, 0, 0, 0, 0, 0, 0, 0, 0, 0, 0, 0, 0, 0, 0, 0, 0, 0, 0, 0, 0, 0, 0, 0, 0, 0, 0, 0, 0, 0, 0, 0, 0, 0, 0, 0, 0, 0, 0, 0, 0, 0, 0, 0, 0, 0, 0, 0, 0, 0, 0, 0, 0, 0, 0, 0, 0, 0, 0, 0, 0, 0, 0, 0, 0, 0, 0, 0, 0, 0, 0, 0, 0, 0, 0, 0, 0, 0, 0, 0, 0, 0, 0, 0, 0, 0, 0, 0, 0, 0, 0, 0, 0, 0, 0, 0, 0, 0, 0, 0, 0, 0, 0, 0, 0, 0, 0, 0, 0, 0, 0, 0, 0, 0, 0, 0, 0, 0, 0, 0, 0, 0, 0, 0, 0, 0, 0, 0, 0, 0, 0, 0, 0, 0, 0, 0, 0, 0, 0, 0, 0, 0, 0, 0, 0, 0, 0, 0, 0, 0, 0, 0, 0, 0, 0, 0, 0, 0, 0, 0, 0, 0, 0, 0, 0, 0, 0, 0, 0, 0, 0, 0, 0, 0, 0, 1, 1, 1, 1])
me_plane_061.materials.append(mat_sides)
me_plane_061.materials.append(mat_base)
me_plane_061.use_remesh_preserve_volume = False
me_plane_061.use_remesh_preserve_attributes = False
me_plane_061.use_mirror_vertex_groups = False
me_plane_061.update()
me_plane_060 = bpy.data.meshes.new('Plane.060')
me_plane_060.from_pydata([(5.0, -7.451e-09, 5.0), (-5.0, -7.451e-09, 5.0), (-5.0, -0.3, 5.25), (5.0, -0.3, 5.25), (5.0, 0.3, 5.2), (5.0, 0.25, 5.25), (5.0, 0.2971, 5.227), (5.0, 0.2775, 5.247), (-5.0, 0.25, 5.25), (-5.0, 0.3, 5.2), (-5.0, 0.2775, 5.247), (-5.0, 0.2971, 5.228), (-5.0, 0.3, 5.05), (-5.0, 0.25, 5.0), (-5.0, 0.2971, 5.023), (-5.0, 0.2775, 5.003), (5.0, 0.25, 5.0), (5.0, 0.3, 5.05), (5.0, 0.2775, 5.003), (5.0, 0.2971, 5.023), (-5.0, -7.451e-09, -5.0), (5.0, -7.451e-09, -5.0), (5.0, -0.3, -5.25), (-5.0, -0.3, -5.25), (-5.0, 0.3, -5.2), (-5.0, 0.25, -5.25), (-5.0, 0.2971, -5.227), (-5.0, 0.2775, -5.247), (5.0, 0.25, -5.25), (5.0, 0.3, -5.2), (5.0, 0.2775, -5.247), (5.0, 0.2971, -5.227), (5.0, 0.3, -5.05), (5.0, 0.25, -5.0), (5.0, 0.2971, -5.023), (5.0, 0.2775, -5.003), (-5.0, 0.25, -5.0), (-5.0, 0.3, -5.05), (-5.0, 0.2775, -5.003), (-5.0, 0.2971, -5.023), (5.0, -0.5, 5.0), (-5.0, -0.5, 5.0), (-5.0, -0.5, -5.0), (5.0, -0.5, -5.0)], [], [(21, 20, 1, 0), (0, 1, 13, 16), (5, 8, 2, 3), (8, 5, 7, 10), (10, 7, 6, 11), (11, 6, 4, 9), (12, 17, 19, 14), (14, 19, 18, 15), (15, 18, 16, 13), (17, 12, 9, 4), (20, 21, 33, 36), (25, 28, 22, 23), (28, 25, 27, 30), (30, 27, 26, 31), (31, 26, 24, 29), (32, 37, 39, 34), (34, 39, 38, 35), (35, 38, 36, 33), (37, 32, 29, 24), (43, 40, 41, 42)])
me_plane_060.polygons.foreach_set('use_smooth', [True] * 20)
me_plane_060.polygons.foreach_set('material_index', [1, 0, 0, 0, 0, 0, 0, 0, 0, 0, 0, 0, 0, 0, 0, 0, 0, 0, 0, 1])
me_plane_060.materials.append(mat_sides)
me_plane_060.materials.append(mat_base)
me_plane_060.use_remesh_preserve_volume = False
me_plane_060.use_remesh_preserve_attributes = False
me_plane_060.use_mirror_vertex_groups = False
me_plane_060.update()

# ---- objects
ob_platformcorner45 = bpy.data.objects.new('PlatformCorner45', me_plane_069)
ob_platformdiagonal2 = bpy.data.objects.new('PlatformDiagonal2', me_plane_068)
ob_platformcornerinner45 = bpy.data.objects.new('PlatformCornerInner45', me_plane_067)
ob_platformcornerinner = bpy.data.objects.new('PlatformCornerInner', me_plane_066)
ob_platformcenter = bpy.data.objects.new('PlatformCenter', me_plane_065)
ob_platformedge = bpy.data.objects.new('PlatformEdge', me_plane_064)
ob_platformcorner = bpy.data.objects.new('PlatformCorner', me_plane_063)
ob_platformdiagonal1 = bpy.data.objects.new('PlatformDiagonal1', me_plane_062)
ob_platformcap = bpy.data.objects.new('PlatformCap', me_plane_061)
ob_platformnarrow = bpy.data.objects.new('PlatformNarrow', me_plane_060)

# ---- transforms, parenting, visibility, modifiers, constraints
ob_platformcorner45.location = (-26.0, -12.0, -1.49e-08)
ob_platformcorner45.rotation_euler = (1.571, -0.0, 0.0)
ob_platformcorner45.lineart.crease_threshold = 0.0
_m = ob_platformcorner45.modifiers.new('EdgeSplit', 'EDGE_SPLIT')
_m.split_angle = 1.396
ob_platformdiagonal2.location = (-12.0, 24.0, -7.451e-09)
ob_platformdiagonal2.rotation_euler = (1.571, -0.0, 0.0)
ob_platformdiagonal2.lineart.crease_threshold = 0.0
_m = ob_platformdiagonal2.modifiers.new('EdgeSplit', 'EDGE_SPLIT')
_m.split_angle = 1.396
ob_platformcornerinner45.location = (-45.0, 2.0, -7.451e-09)
ob_platformcornerinner45.rotation_euler = (1.571, -0.0, 0.0)
ob_platformcornerinner45.lineart.crease_threshold = 0.0
_m = ob_platformcornerinner45.modifiers.new('EdgeSplit', 'EDGE_SPLIT')
_m.split_angle = 1.396
ob_platformcornerinner.location = (-34.0, 2.0, 0.0)
ob_platformcornerinner.rotation_euler = (1.571, -0.0, 0.0)
ob_platformcornerinner.lineart.crease_threshold = 0.0
_m = ob_platformcornerinner.modifiers.new('EdgeSplit', 'EDGE_SPLIT')
_m.split_angle = 1.396
ob_platformcenter.location = (-12.0, 2.0, 0.0)
ob_platformcenter.rotation_euler = (1.571, -0.0, 0.0)
ob_platformcenter.lineart.crease_threshold = 0.0
ob_platformedge.location = (-22.0, 2.0, -7.451e-09)
ob_platformedge.rotation_euler = (1.571, -0.0, 0.0)
ob_platformedge.lineart.crease_threshold = 0.0
_m = ob_platformedge.modifiers.new('EdgeSplit', 'EDGE_SPLIT')
_m.split_angle = 1.396
ob_platformcorner.location = (-12.0, -12.0, 0.0)
ob_platformcorner.rotation_euler = (1.571, -0.0, 0.0)
ob_platformcorner.lineart.crease_threshold = 0.0
_m = ob_platformcorner.modifiers.new('EdgeSplit', 'EDGE_SPLIT')
_m.split_angle = 1.396
ob_platformdiagonal1.location = (-12.0, 12.0, 7.451e-09)
ob_platformdiagonal1.rotation_euler = (1.571, -0.0, 0.0)
ob_platformdiagonal1.lineart.crease_threshold = 0.0
_m = ob_platformdiagonal1.modifiers.new('EdgeSplit', 'EDGE_SPLIT')
_m.split_angle = 1.396
ob_platformcap.location = (0.0, 2.0, 0.0)
ob_platformcap.rotation_euler = (1.571, -0.0, 0.0)
ob_platformcap.lineart.crease_threshold = 0.0
_m = ob_platformcap.modifiers.new('EdgeSplit', 'EDGE_SPLIT')
_m.split_angle = 1.396
ob_platformnarrow.location = (12.0, 2.0, 7.451e-09)
ob_platformnarrow.rotation_euler = (1.571, -0.0, 0.0)
ob_platformnarrow.lineart.crease_threshold = 0.0
_m = ob_platformnarrow.modifiers.new('EdgeSplit', 'EDGE_SPLIT')
_m.split_angle = 1.396

# ---- collection membership
col_collection_1.objects.link(ob_platformcorner45)
col_collection_1.objects.link(ob_platformdiagonal2)
col_collection_1.objects.link(ob_platformcornerinner45)
col_collection_1.objects.link(ob_platformcornerinner)
col_collection_1.objects.link(ob_platformcenter)
col_collection_1.objects.link(ob_platformedge)
col_collection_1.objects.link(ob_platformcorner)
col_collection_1.objects.link(ob_platformdiagonal1)
col_collection_1.objects.link(ob_platformcap)
col_collection_1.objects.link(ob_platformnarrow)

# ---- scene / render settings (as saved in the file)
scene.frame_start = 1; scene.frame_end = 250; scene.frame_set(1)
scene.render.engine = 'BLENDER_EEVEE_NEXT'
scene.render.resolution_percentage = 50
scene.render.dither_intensity = 0.0
scene.cycles.use_denoising = False
scene.cycles.samples = 128
scene.cycles.sampling_pattern = 'TABULATED_SOBOL'
scene.cycles.light_sampling_threshold = 0.0
scene.cycles.use_adaptive_sampling = False
scene.cycles.use_light_tree = False
scene.cycles.blur_glossy = 0.0
scene.cycles.sample_clamp_indirect = 0.0
scene.view_settings.view_transform = 'Standard'
bpy.context.view_layer.update()

# ---- added for rendering (the .blend has no active camera and no usable light): camera, sun
cam_auto = bpy.data.cameras.new('AutoCamera')
cam_auto.lens = 50.0
cam_auto.sensor_width = 36.0
cam_auto.clip_end = 1319.71
ob_auto_camera = bpy.data.objects.new('AutoCamera', cam_auto)
scene.collection.objects.link(ob_auto_camera)
ob_auto_camera.location = (58.6977, -84.2373, 60.0582)
ob_auto_camera.rotation_euler = (1.09748, -7.21219e-08, 0.694738)
scene.camera = ob_auto_camera
light_auto_sun = bpy.data.lights.new('AutoSun', 'SUN')
light_auto_sun.energy = 3.0
light_auto_sun.angle = 0.0523599
ob_auto_sun = bpy.data.objects.new('AutoSun', light_auto_sun)
scene.collection.objects.link(ob_auto_sun)
ob_auto_sun.rotation_euler = (0.872665, 0.174533, 0.523599)
bpy.context.view_layer.update()
